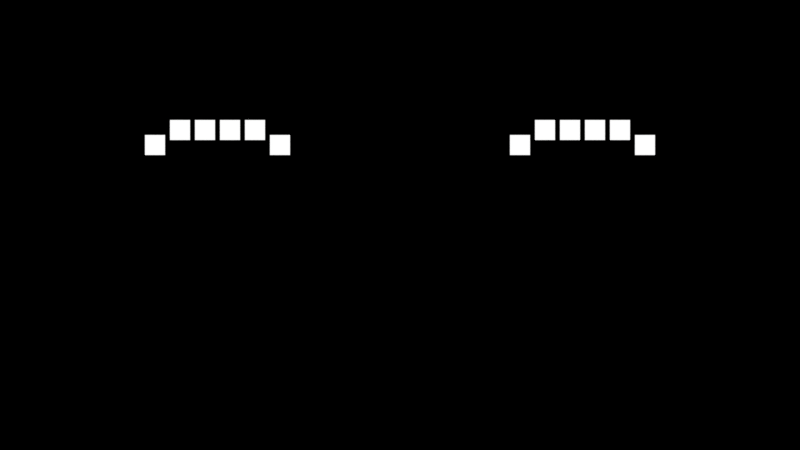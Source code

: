 # Source: Faces.blend  (saved by Blender 2.79.0; exported with 4.5.12 LTS)
import bpy
from mathutils import Matrix  # noqa: F401  (used for matrix-valued properties, if any)

bpy.ops.wm.read_factory_settings(use_empty=True)
scene = bpy.context.scene
scene.name = 'Scene'

# ---- collections
col_collection_1 = bpy.data.collections.new('Collection 1'); scene.collection.children.link(col_collection_1)

# ---- materials (node trees are filled in below, after node groups)
mat_material = bpy.data.materials.new('Material')
mat_material.alpha_threshold = 0.0
mat_material.roughness = 0.5
mat_material_001 = bpy.data.materials.new('Material.001')
mat_material_001.alpha_threshold = 0.0
mat_material_001.roughness = 0.5

# ---- material node trees
mat_material.use_nodes = True; mat_material.node_tree.nodes.clear()
_N = mat_material.node_tree.nodes; _L = mat_material.node_tree.links
n0 = _N.new('ShaderNodeOutputMaterial'); n0.name = 'Material Output'; n0.location = (300, 300)
n1 = _N.new('ShaderNodeEmission'); n1.name = 'Emission'; n1.location = (10, 300)
_L.new(n1.outputs[0], n0.inputs[0])
n0.is_active_output = True
mat_material_001.use_nodes = True; mat_material_001.node_tree.nodes.clear()
_N = mat_material_001.node_tree.nodes; _L = mat_material_001.node_tree.links
n0 = _N.new('ShaderNodeOutputMaterial'); n0.name = 'Material Output'; n0.location = (300, 300)
n1 = _N.new('ShaderNodeBsdfDiffuse'); n1.name = 'Diffuse BSDF'; n1.location = (10, 300)
n1.inputs[0].default_value = (0.0, 0.0, 0.0, 1.0)
_L.new(n1.outputs[0], n0.inputs[0])
n0.is_active_output = True

# ---- world
world_world = bpy.data.worlds.new('World'); scene.world = world_world
world_world.use_nodes = True; world_world.node_tree.nodes.clear()
_N = world_world.node_tree.nodes; _L = world_world.node_tree.links
n0 = _N.new('ShaderNodeOutputWorld'); n0.name = 'World Output'; n0.location = (300, 300)
n1 = _N.new('ShaderNodeBackground'); n1.name = 'Background'; n1.location = (10, 300)
n1.inputs[0].default_value = (0.0, 0.0, 0.0, 1.0)
_L.new(n1.outputs[0], n0.inputs[0])
n0.is_active_output = True
world_world.color = (0.05088, 0.05088, 0.05088)
world_world.use_sun_shadow = False
world_world.sun_shadow_jitter_overblur = 0.0
world_world.cycles.sampling_method = 'MANUAL'

# ---- cameras
cam_camera = bpy.data.cameras.new('Camera')
cam_camera.type = 'ORTHO'
cam_camera.clip_end = 100.0
cam_camera.lens = 35.0
cam_camera.sensor_width = 32.0
cam_camera.sensor_height = 18.0
cam_camera.ortho_scale = 16.0
cam_camera.display_size = 2.0
cam_camera.dof.focus_distance = 0.0

# ---- meshes
me_plane_169 = bpy.data.meshes.new('Plane.169')
me_plane_169.from_pydata([(-1.0, -1.0, 0.0), (1.0, -1.0, 0.0), (-1.0, 1.0, 0.0), (1.0, 1.0, 0.0), (-1.0, -1.0, 0.5), (1.0, -1.0, 0.5), (-1.0, 1.0, 0.5), (1.0, 1.0, 0.5)], [], [(0, 2, 3, 1), (4, 5, 7, 6), (1, 3, 7, 5), (2, 0, 4, 6), (3, 2, 6, 7), (0, 1, 5, 4)])
me_plane_169.materials.append(mat_material)
me_plane_169.use_remesh_preserve_volume = False
me_plane_169.use_remesh_preserve_attributes = False
me_plane_169.use_mirror_vertex_groups = False
me_plane_169.update()
me_plane_168 = bpy.data.meshes.new('Plane.168')
me_plane_168.from_pydata([(-1.0, -1.0, 0.0), (1.0, -1.0, 0.0), (-1.0, 1.0, 0.0), (1.0, 1.0, 0.0), (-1.0, -1.0, 0.5), (1.0, -1.0, 0.5), (-1.0, 1.0, 0.5), (1.0, 1.0, 0.5)], [], [(0, 2, 3, 1), (4, 5, 7, 6), (1, 3, 7, 5), (2, 0, 4, 6), (3, 2, 6, 7), (0, 1, 5, 4)])
me_plane_168.materials.append(mat_material)
me_plane_168.use_remesh_preserve_volume = False
me_plane_168.use_remesh_preserve_attributes = False
me_plane_168.use_mirror_vertex_groups = False
me_plane_168.update()
me_plane_167 = bpy.data.meshes.new('Plane.167')
me_plane_167.from_pydata([(-1.0, -1.0, 0.0), (1.0, -1.0, 0.0), (-1.0, 1.0, 0.0), (1.0, 1.0, 0.0), (-1.0, -1.0, 0.5), (1.0, -1.0, 0.5), (-1.0, 1.0, 0.5), (1.0, 1.0, 0.5)], [], [(0, 2, 3, 1), (4, 5, 7, 6), (1, 3, 7, 5), (2, 0, 4, 6), (3, 2, 6, 7), (0, 1, 5, 4)])
me_plane_167.materials.append(mat_material)
me_plane_167.use_remesh_preserve_volume = False
me_plane_167.use_remesh_preserve_attributes = False
me_plane_167.use_mirror_vertex_groups = False
me_plane_167.update()
me_plane_166 = bpy.data.meshes.new('Plane.166')
me_plane_166.from_pydata([(-1.0, -1.0, 0.0), (1.0, -1.0, 0.0), (-1.0, 1.0, 0.0), (1.0, 1.0, 0.0), (-1.0, -1.0, 0.5), (1.0, -1.0, 0.5), (-1.0, 1.0, 0.5), (1.0, 1.0, 0.5)], [], [(0, 2, 3, 1), (4, 5, 7, 6), (1, 3, 7, 5), (2, 0, 4, 6), (3, 2, 6, 7), (0, 1, 5, 4)])
me_plane_166.materials.append(mat_material)
me_plane_166.use_remesh_preserve_volume = False
me_plane_166.use_remesh_preserve_attributes = False
me_plane_166.use_mirror_vertex_groups = False
me_plane_166.update()
me_plane_165 = bpy.data.meshes.new('Plane.165')
me_plane_165.from_pydata([(-1.0, -1.0, 0.0), (1.0, -1.0, 0.0), (-1.0, 1.0, 0.0), (1.0, 1.0, 0.0), (-1.0, -1.0, 0.5), (1.0, -1.0, 0.5), (-1.0, 1.0, 0.5), (1.0, 1.0, 0.5)], [], [(0, 2, 3, 1), (4, 5, 7, 6), (1, 3, 7, 5), (2, 0, 4, 6), (3, 2, 6, 7), (0, 1, 5, 4)])
me_plane_165.materials.append(mat_material)
me_plane_165.use_remesh_preserve_volume = False
me_plane_165.use_remesh_preserve_attributes = False
me_plane_165.use_mirror_vertex_groups = False
me_plane_165.update()
me_plane_164 = bpy.data.meshes.new('Plane.164')
me_plane_164.from_pydata([(-1.0, -1.0, 0.0), (1.0, -1.0, 0.0), (-1.0, 1.0, 0.0), (1.0, 1.0, 0.0), (-1.0, -1.0, 0.5), (1.0, -1.0, 0.5), (-1.0, 1.0, 0.5), (1.0, 1.0, 0.5)], [], [(0, 2, 3, 1), (4, 5, 7, 6), (1, 3, 7, 5), (2, 0, 4, 6), (3, 2, 6, 7), (0, 1, 5, 4)])
me_plane_164.materials.append(mat_material)
me_plane_164.use_remesh_preserve_volume = False
me_plane_164.use_remesh_preserve_attributes = False
me_plane_164.use_mirror_vertex_groups = False
me_plane_164.update()
me_plane_163 = bpy.data.meshes.new('Plane.163')
me_plane_163.from_pydata([(-1.0, -1.0, 0.0), (1.0, -1.0, 0.0), (-1.0, 1.0, 0.0), (1.0, 1.0, 0.0), (-1.0, -1.0, 0.5), (1.0, -1.0, 0.5), (-1.0, 1.0, 0.5), (1.0, 1.0, 0.5)], [], [(0, 2, 3, 1), (4, 5, 7, 6), (1, 3, 7, 5), (2, 0, 4, 6), (3, 2, 6, 7), (0, 1, 5, 4)])
me_plane_163.materials.append(mat_material)
me_plane_163.use_remesh_preserve_volume = False
me_plane_163.use_remesh_preserve_attributes = False
me_plane_163.use_mirror_vertex_groups = False
me_plane_163.update()
me_plane_162 = bpy.data.meshes.new('Plane.162')
me_plane_162.from_pydata([(-1.0, -1.0, 0.0), (1.0, -1.0, 0.0), (-1.0, 1.0, 0.0), (1.0, 1.0, 0.0), (-1.0, -1.0, 0.5), (1.0, -1.0, 0.5), (-1.0, 1.0, 0.5), (1.0, 1.0, 0.5)], [], [(0, 2, 3, 1), (4, 5, 7, 6), (1, 3, 7, 5), (2, 0, 4, 6), (3, 2, 6, 7), (0, 1, 5, 4)])
me_plane_162.materials.append(mat_material)
me_plane_162.use_remesh_preserve_volume = False
me_plane_162.use_remesh_preserve_attributes = False
me_plane_162.use_mirror_vertex_groups = False
me_plane_162.update()
me_plane_161 = bpy.data.meshes.new('Plane.161')
me_plane_161.from_pydata([(-1.0, -1.0, 0.0), (1.0, -1.0, 0.0), (-1.0, 1.0, 0.0), (1.0, 1.0, 0.0), (-1.0, -1.0, 0.5), (1.0, -1.0, 0.5), (-1.0, 1.0, 0.5), (1.0, 1.0, 0.5)], [], [(0, 2, 3, 1), (4, 5, 7, 6), (1, 3, 7, 5), (2, 0, 4, 6), (3, 2, 6, 7), (0, 1, 5, 4)])
me_plane_161.materials.append(mat_material)
me_plane_161.use_remesh_preserve_volume = False
me_plane_161.use_remesh_preserve_attributes = False
me_plane_161.use_mirror_vertex_groups = False
me_plane_161.update()
me_plane_160 = bpy.data.meshes.new('Plane.160')
me_plane_160.from_pydata([(-1.0, -1.0, 0.0), (1.0, -1.0, 0.0), (-1.0, 1.0, 0.0), (1.0, 1.0, 0.0), (-1.0, -1.0, 0.5), (1.0, -1.0, 0.5), (-1.0, 1.0, 0.5), (1.0, 1.0, 0.5)], [], [(0, 2, 3, 1), (4, 5, 7, 6), (1, 3, 7, 5), (2, 0, 4, 6), (3, 2, 6, 7), (0, 1, 5, 4)])
me_plane_160.materials.append(mat_material)
me_plane_160.use_remesh_preserve_volume = False
me_plane_160.use_remesh_preserve_attributes = False
me_plane_160.use_mirror_vertex_groups = False
me_plane_160.update()
me_plane_159 = bpy.data.meshes.new('Plane.159')
me_plane_159.from_pydata([(-1.0, -1.0, 0.0), (1.0, -1.0, 0.0), (-1.0, 1.0, 0.0), (1.0, 1.0, 0.0), (-1.0, -1.0, 0.5), (1.0, -1.0, 0.5), (-1.0, 1.0, 0.5), (1.0, 1.0, 0.5)], [], [(0, 2, 3, 1), (4, 5, 7, 6), (1, 3, 7, 5), (2, 0, 4, 6), (3, 2, 6, 7), (0, 1, 5, 4)])
me_plane_159.materials.append(mat_material)
me_plane_159.use_remesh_preserve_volume = False
me_plane_159.use_remesh_preserve_attributes = False
me_plane_159.use_mirror_vertex_groups = False
me_plane_159.update()
me_plane_158 = bpy.data.meshes.new('Plane.158')
me_plane_158.from_pydata([(-1.0, -1.0, 0.0), (1.0, -1.0, 0.0), (-1.0, 1.0, 0.0), (1.0, 1.0, 0.0), (-1.0, -1.0, 0.5), (1.0, -1.0, 0.5), (-1.0, 1.0, 0.5), (1.0, 1.0, 0.5)], [], [(0, 2, 3, 1), (4, 5, 7, 6), (1, 3, 7, 5), (2, 0, 4, 6), (3, 2, 6, 7), (0, 1, 5, 4)])
me_plane_158.materials.append(mat_material)
me_plane_158.use_remesh_preserve_volume = False
me_plane_158.use_remesh_preserve_attributes = False
me_plane_158.use_mirror_vertex_groups = False
me_plane_158.update()
me_plane_157 = bpy.data.meshes.new('Plane.157')
me_plane_157.from_pydata([(-1.0, -1.0, 0.0), (1.0, -1.0, 0.0), (-1.0, 1.0, 0.0), (1.0, 1.0, 0.0), (-1.0, -1.0, 0.5), (1.0, -1.0, 0.5), (-1.0, 1.0, 0.5), (1.0, 1.0, 0.5)], [], [(0, 2, 3, 1), (4, 5, 7, 6), (1, 3, 7, 5), (2, 0, 4, 6), (3, 2, 6, 7), (0, 1, 5, 4)])
me_plane_157.materials.append(mat_material)
me_plane_157.use_remesh_preserve_volume = False
me_plane_157.use_remesh_preserve_attributes = False
me_plane_157.use_mirror_vertex_groups = False
me_plane_157.update()
me_plane_156 = bpy.data.meshes.new('Plane.156')
me_plane_156.from_pydata([(-1.0, -1.0, 0.0), (1.0, -1.0, 0.0), (-1.0, 1.0, 0.0), (1.0, 1.0, 0.0), (-1.0, -1.0, 0.5), (1.0, -1.0, 0.5), (-1.0, 1.0, 0.5), (1.0, 1.0, 0.5)], [], [(0, 2, 3, 1), (4, 5, 7, 6), (1, 3, 7, 5), (2, 0, 4, 6), (3, 2, 6, 7), (0, 1, 5, 4)])
me_plane_156.materials.append(mat_material)
me_plane_156.use_remesh_preserve_volume = False
me_plane_156.use_remesh_preserve_attributes = False
me_plane_156.use_mirror_vertex_groups = False
me_plane_156.update()
me_plane_155 = bpy.data.meshes.new('Plane.155')
me_plane_155.from_pydata([(-1.0, -1.0, 0.0), (1.0, -1.0, 0.0), (-1.0, 1.0, 0.0), (1.0, 1.0, 0.0), (-1.0, -1.0, 0.5), (1.0, -1.0, 0.5), (-1.0, 1.0, 0.5), (1.0, 1.0, 0.5)], [], [(0, 2, 3, 1), (4, 5, 7, 6), (1, 3, 7, 5), (2, 0, 4, 6), (3, 2, 6, 7), (0, 1, 5, 4)])
me_plane_155.materials.append(mat_material)
me_plane_155.use_remesh_preserve_volume = False
me_plane_155.use_remesh_preserve_attributes = False
me_plane_155.use_mirror_vertex_groups = False
me_plane_155.update()
me_plane_154 = bpy.data.meshes.new('Plane.154')
me_plane_154.from_pydata([(-1.0, -1.0, 0.0), (1.0, -1.0, 0.0), (-1.0, 1.0, 0.0), (1.0, 1.0, 0.0), (-1.0, -1.0, 0.5), (1.0, -1.0, 0.5), (-1.0, 1.0, 0.5), (1.0, 1.0, 0.5)], [], [(0, 2, 3, 1), (4, 5, 7, 6), (1, 3, 7, 5), (2, 0, 4, 6), (3, 2, 6, 7), (0, 1, 5, 4)])
me_plane_154.materials.append(mat_material)
me_plane_154.use_remesh_preserve_volume = False
me_plane_154.use_remesh_preserve_attributes = False
me_plane_154.use_mirror_vertex_groups = False
me_plane_154.update()
me_plane_153 = bpy.data.meshes.new('Plane.153')
me_plane_153.from_pydata([(-1.0, -1.0, 0.0), (1.0, -1.0, 0.0), (-1.0, 1.0, 0.0), (1.0, 1.0, 0.0), (-1.0, -1.0, 0.5), (1.0, -1.0, 0.5), (-1.0, 1.0, 0.5), (1.0, 1.0, 0.5)], [], [(0, 2, 3, 1), (4, 5, 7, 6), (1, 3, 7, 5), (2, 0, 4, 6), (3, 2, 6, 7), (0, 1, 5, 4)])
me_plane_153.materials.append(mat_material)
me_plane_153.use_remesh_preserve_volume = False
me_plane_153.use_remesh_preserve_attributes = False
me_plane_153.use_mirror_vertex_groups = False
me_plane_153.update()
me_plane_152 = bpy.data.meshes.new('Plane.152')
me_plane_152.from_pydata([(-1.0, -1.0, 0.0), (1.0, -1.0, 0.0), (-1.0, 1.0, 0.0), (1.0, 1.0, 0.0), (-1.0, -1.0, 0.5), (1.0, -1.0, 0.5), (-1.0, 1.0, 0.5), (1.0, 1.0, 0.5)], [], [(0, 2, 3, 1), (4, 5, 7, 6), (1, 3, 7, 5), (2, 0, 4, 6), (3, 2, 6, 7), (0, 1, 5, 4)])
me_plane_152.materials.append(mat_material)
me_plane_152.use_remesh_preserve_volume = False
me_plane_152.use_remesh_preserve_attributes = False
me_plane_152.use_mirror_vertex_groups = False
me_plane_152.update()
me_plane_151 = bpy.data.meshes.new('Plane.151')
me_plane_151.from_pydata([(-1.0, -1.0, 0.0), (1.0, -1.0, 0.0), (-1.0, 1.0, 0.0), (1.0, 1.0, 0.0), (-1.0, -1.0, 0.5), (1.0, -1.0, 0.5), (-1.0, 1.0, 0.5), (1.0, 1.0, 0.5)], [], [(0, 2, 3, 1), (4, 5, 7, 6), (1, 3, 7, 5), (2, 0, 4, 6), (3, 2, 6, 7), (0, 1, 5, 4)])
me_plane_151.materials.append(mat_material)
me_plane_151.use_remesh_preserve_volume = False
me_plane_151.use_remesh_preserve_attributes = False
me_plane_151.use_mirror_vertex_groups = False
me_plane_151.update()
me_plane_150 = bpy.data.meshes.new('Plane.150')
me_plane_150.from_pydata([(-1.0, -1.0, 0.0), (1.0, -1.0, 0.0), (-1.0, 1.0, 0.0), (1.0, 1.0, 0.0), (-1.0, -1.0, 0.5), (1.0, -1.0, 0.5), (-1.0, 1.0, 0.5), (1.0, 1.0, 0.5)], [], [(0, 2, 3, 1), (4, 5, 7, 6), (1, 3, 7, 5), (2, 0, 4, 6), (3, 2, 6, 7), (0, 1, 5, 4)])
me_plane_150.materials.append(mat_material)
me_plane_150.use_remesh_preserve_volume = False
me_plane_150.use_remesh_preserve_attributes = False
me_plane_150.use_mirror_vertex_groups = False
me_plane_150.update()
me_plane_149 = bpy.data.meshes.new('Plane.149')
me_plane_149.from_pydata([(-1.0, -1.0, 0.0), (1.0, -1.0, 0.0), (-1.0, 1.0, 0.0), (1.0, 1.0, 0.0), (-1.0, -1.0, 0.5), (1.0, -1.0, 0.5), (-1.0, 1.0, 0.5), (1.0, 1.0, 0.5)], [], [(0, 2, 3, 1), (4, 5, 7, 6), (1, 3, 7, 5), (2, 0, 4, 6), (3, 2, 6, 7), (0, 1, 5, 4)])
me_plane_149.materials.append(mat_material)
me_plane_149.use_remesh_preserve_volume = False
me_plane_149.use_remesh_preserve_attributes = False
me_plane_149.use_mirror_vertex_groups = False
me_plane_149.update()
me_plane_148 = bpy.data.meshes.new('Plane.148')
me_plane_148.from_pydata([(-1.0, -1.0, 0.0), (1.0, -1.0, 0.0), (-1.0, 1.0, 0.0), (1.0, 1.0, 0.0), (-1.0, -1.0, 0.5), (1.0, -1.0, 0.5), (-1.0, 1.0, 0.5), (1.0, 1.0, 0.5)], [], [(0, 2, 3, 1), (4, 5, 7, 6), (1, 3, 7, 5), (2, 0, 4, 6), (3, 2, 6, 7), (0, 1, 5, 4)])
me_plane_148.materials.append(mat_material)
me_plane_148.use_remesh_preserve_volume = False
me_plane_148.use_remesh_preserve_attributes = False
me_plane_148.use_mirror_vertex_groups = False
me_plane_148.update()
me_plane_147 = bpy.data.meshes.new('Plane.147')
me_plane_147.from_pydata([(-1.0, -1.0, 0.0), (1.0, -1.0, 0.0), (-1.0, 1.0, 0.0), (1.0, 1.0, 0.0), (-1.0, -1.0, 0.5), (1.0, -1.0, 0.5), (-1.0, 1.0, 0.5), (1.0, 1.0, 0.5)], [], [(0, 2, 3, 1), (4, 5, 7, 6), (1, 3, 7, 5), (2, 0, 4, 6), (3, 2, 6, 7), (0, 1, 5, 4)])
me_plane_147.materials.append(mat_material)
me_plane_147.use_remesh_preserve_volume = False
me_plane_147.use_remesh_preserve_attributes = False
me_plane_147.use_mirror_vertex_groups = False
me_plane_147.update()
me_plane_146 = bpy.data.meshes.new('Plane.146')
me_plane_146.from_pydata([(-1.0, -1.0, 0.0), (1.0, -1.0, 0.0), (-1.0, 1.0, 0.0), (1.0, 1.0, 0.0), (-1.0, -1.0, 0.5), (1.0, -1.0, 0.5), (-1.0, 1.0, 0.5), (1.0, 1.0, 0.5)], [], [(0, 2, 3, 1), (4, 5, 7, 6), (1, 3, 7, 5), (2, 0, 4, 6), (3, 2, 6, 7), (0, 1, 5, 4)])
me_plane_146.materials.append(mat_material)
me_plane_146.use_remesh_preserve_volume = False
me_plane_146.use_remesh_preserve_attributes = False
me_plane_146.use_mirror_vertex_groups = False
me_plane_146.update()
me_plane_145 = bpy.data.meshes.new('Plane.145')
me_plane_145.from_pydata([(-1.0, -1.0, 0.0), (1.0, -1.0, 0.0), (-1.0, 1.0, 0.0), (1.0, 1.0, 0.0), (-1.0, -1.0, 0.5), (1.0, -1.0, 0.5), (-1.0, 1.0, 0.5), (1.0, 1.0, 0.5)], [], [(0, 2, 3, 1), (4, 5, 7, 6), (1, 3, 7, 5), (2, 0, 4, 6), (3, 2, 6, 7), (0, 1, 5, 4)])
me_plane_145.materials.append(mat_material)
me_plane_145.use_remesh_preserve_volume = False
me_plane_145.use_remesh_preserve_attributes = False
me_plane_145.use_mirror_vertex_groups = False
me_plane_145.update()
me_plane_144 = bpy.data.meshes.new('Plane.144')
me_plane_144.from_pydata([(-1.0, -1.0, 0.0), (1.0, -1.0, 0.0), (-1.0, 1.0, 0.0), (1.0, 1.0, 0.0), (-1.0, -1.0, 0.5), (1.0, -1.0, 0.5), (-1.0, 1.0, 0.5), (1.0, 1.0, 0.5)], [], [(0, 2, 3, 1), (4, 5, 7, 6), (1, 3, 7, 5), (2, 0, 4, 6), (3, 2, 6, 7), (0, 1, 5, 4)])
me_plane_144.materials.append(mat_material)
me_plane_144.use_remesh_preserve_volume = False
me_plane_144.use_remesh_preserve_attributes = False
me_plane_144.use_mirror_vertex_groups = False
me_plane_144.update()
me_plane_143 = bpy.data.meshes.new('Plane.143')
me_plane_143.from_pydata([(-1.0, -1.0, 0.0), (1.0, -1.0, 0.0), (-1.0, 1.0, 0.0), (1.0, 1.0, 0.0), (-1.0, -1.0, 0.5), (1.0, -1.0, 0.5), (-1.0, 1.0, 0.5), (1.0, 1.0, 0.5)], [], [(0, 2, 3, 1), (4, 5, 7, 6), (1, 3, 7, 5), (2, 0, 4, 6), (3, 2, 6, 7), (0, 1, 5, 4)])
me_plane_143.materials.append(mat_material)
me_plane_143.use_remesh_preserve_volume = False
me_plane_143.use_remesh_preserve_attributes = False
me_plane_143.use_mirror_vertex_groups = False
me_plane_143.update()
me_plane_142 = bpy.data.meshes.new('Plane.142')
me_plane_142.from_pydata([(-1.0, -1.0, 0.0), (1.0, -1.0, 0.0), (-1.0, 1.0, 0.0), (1.0, 1.0, 0.0), (-1.0, -1.0, 0.5), (1.0, -1.0, 0.5), (-1.0, 1.0, 0.5), (1.0, 1.0, 0.5)], [], [(0, 2, 3, 1), (4, 5, 7, 6), (1, 3, 7, 5), (2, 0, 4, 6), (3, 2, 6, 7), (0, 1, 5, 4)])
me_plane_142.materials.append(mat_material)
me_plane_142.use_remesh_preserve_volume = False
me_plane_142.use_remesh_preserve_attributes = False
me_plane_142.use_mirror_vertex_groups = False
me_plane_142.update()
me_plane_141 = bpy.data.meshes.new('Plane.141')
me_plane_141.from_pydata([(-1.0, -1.0, 0.0), (1.0, -1.0, 0.0), (-1.0, 1.0, 0.0), (1.0, 1.0, 0.0), (-1.0, -1.0, 0.5), (1.0, -1.0, 0.5), (-1.0, 1.0, 0.5), (1.0, 1.0, 0.5)], [], [(0, 2, 3, 1), (4, 5, 7, 6), (1, 3, 7, 5), (2, 0, 4, 6), (3, 2, 6, 7), (0, 1, 5, 4)])
me_plane_141.materials.append(mat_material)
me_plane_141.use_remesh_preserve_volume = False
me_plane_141.use_remesh_preserve_attributes = False
me_plane_141.use_mirror_vertex_groups = False
me_plane_141.update()
me_plane_140 = bpy.data.meshes.new('Plane.140')
me_plane_140.from_pydata([(-1.0, -1.0, 0.0), (1.0, -1.0, 0.0), (-1.0, 1.0, 0.0), (1.0, 1.0, 0.0), (-1.0, -1.0, 0.5), (1.0, -1.0, 0.5), (-1.0, 1.0, 0.5), (1.0, 1.0, 0.5)], [], [(0, 2, 3, 1), (4, 5, 7, 6), (1, 3, 7, 5), (2, 0, 4, 6), (3, 2, 6, 7), (0, 1, 5, 4)])
me_plane_140.materials.append(mat_material)
me_plane_140.use_remesh_preserve_volume = False
me_plane_140.use_remesh_preserve_attributes = False
me_plane_140.use_mirror_vertex_groups = False
me_plane_140.update()
me_plane_139 = bpy.data.meshes.new('Plane.139')
me_plane_139.from_pydata([(-1.0, -1.0, 0.0), (1.0, -1.0, 0.0), (-1.0, 1.0, 0.0), (1.0, 1.0, 0.0), (-1.0, -1.0, 0.5), (1.0, -1.0, 0.5), (-1.0, 1.0, 0.5), (1.0, 1.0, 0.5)], [], [(0, 2, 3, 1), (4, 5, 7, 6), (1, 3, 7, 5), (2, 0, 4, 6), (3, 2, 6, 7), (0, 1, 5, 4)])
me_plane_139.materials.append(mat_material)
me_plane_139.use_remesh_preserve_volume = False
me_plane_139.use_remesh_preserve_attributes = False
me_plane_139.use_mirror_vertex_groups = False
me_plane_139.update()
me_plane_138 = bpy.data.meshes.new('Plane.138')
me_plane_138.from_pydata([(-1.0, -1.0, 0.0), (1.0, -1.0, 0.0), (-1.0, 1.0, 0.0), (1.0, 1.0, 0.0), (-1.0, -1.0, 0.5), (1.0, -1.0, 0.5), (-1.0, 1.0, 0.5), (1.0, 1.0, 0.5)], [], [(0, 2, 3, 1), (4, 5, 7, 6), (1, 3, 7, 5), (2, 0, 4, 6), (3, 2, 6, 7), (0, 1, 5, 4)])
me_plane_138.materials.append(mat_material)
me_plane_138.use_remesh_preserve_volume = False
me_plane_138.use_remesh_preserve_attributes = False
me_plane_138.use_mirror_vertex_groups = False
me_plane_138.update()
me_plane_137 = bpy.data.meshes.new('Plane.137')
me_plane_137.from_pydata([(-1.0, -1.0, 0.0), (1.0, -1.0, 0.0), (-1.0, 1.0, 0.0), (1.0, 1.0, 0.0), (-1.0, -1.0, 0.5), (1.0, -1.0, 0.5), (-1.0, 1.0, 0.5), (1.0, 1.0, 0.5)], [], [(0, 2, 3, 1), (4, 5, 7, 6), (1, 3, 7, 5), (2, 0, 4, 6), (3, 2, 6, 7), (0, 1, 5, 4)])
me_plane_137.materials.append(mat_material)
me_plane_137.use_remesh_preserve_volume = False
me_plane_137.use_remesh_preserve_attributes = False
me_plane_137.use_mirror_vertex_groups = False
me_plane_137.update()
me_plane_136 = bpy.data.meshes.new('Plane.136')
me_plane_136.from_pydata([(-1.0, -1.0, 0.0), (1.0, -1.0, 0.0), (-1.0, 1.0, 0.0), (1.0, 1.0, 0.0), (-1.0, -1.0, 0.5), (1.0, -1.0, 0.5), (-1.0, 1.0, 0.5), (1.0, 1.0, 0.5)], [], [(0, 2, 3, 1), (4, 5, 7, 6), (1, 3, 7, 5), (2, 0, 4, 6), (3, 2, 6, 7), (0, 1, 5, 4)])
me_plane_136.materials.append(mat_material)
me_plane_136.use_remesh_preserve_volume = False
me_plane_136.use_remesh_preserve_attributes = False
me_plane_136.use_mirror_vertex_groups = False
me_plane_136.update()
me_plane_135 = bpy.data.meshes.new('Plane.135')
me_plane_135.from_pydata([(-1.0, -1.0, 0.0), (1.0, -1.0, 0.0), (-1.0, 1.0, 0.0), (1.0, 1.0, 0.0), (-1.0, -1.0, 0.5), (1.0, -1.0, 0.5), (-1.0, 1.0, 0.5), (1.0, 1.0, 0.5)], [], [(0, 2, 3, 1), (4, 5, 7, 6), (1, 3, 7, 5), (2, 0, 4, 6), (3, 2, 6, 7), (0, 1, 5, 4)])
me_plane_135.materials.append(mat_material)
me_plane_135.use_remesh_preserve_volume = False
me_plane_135.use_remesh_preserve_attributes = False
me_plane_135.use_mirror_vertex_groups = False
me_plane_135.update()
me_plane_134 = bpy.data.meshes.new('Plane.134')
me_plane_134.from_pydata([(-1.0, -1.0, 0.0), (1.0, -1.0, 0.0), (-1.0, 1.0, 0.0), (1.0, 1.0, 0.0), (-1.0, -1.0, 0.5), (1.0, -1.0, 0.5), (-1.0, 1.0, 0.5), (1.0, 1.0, 0.5)], [], [(0, 2, 3, 1), (4, 5, 7, 6), (1, 3, 7, 5), (2, 0, 4, 6), (3, 2, 6, 7), (0, 1, 5, 4)])
me_plane_134.materials.append(mat_material)
me_plane_134.use_remesh_preserve_volume = False
me_plane_134.use_remesh_preserve_attributes = False
me_plane_134.use_mirror_vertex_groups = False
me_plane_134.update()
me_plane_133 = bpy.data.meshes.new('Plane.133')
me_plane_133.from_pydata([(-1.0, -1.0, 0.0), (1.0, -1.0, 0.0), (-1.0, 1.0, 0.0), (1.0, 1.0, 0.0), (-1.0, -1.0, 0.5), (1.0, -1.0, 0.5), (-1.0, 1.0, 0.5), (1.0, 1.0, 0.5)], [], [(0, 2, 3, 1), (4, 5, 7, 6), (1, 3, 7, 5), (2, 0, 4, 6), (3, 2, 6, 7), (0, 1, 5, 4)])
me_plane_133.materials.append(mat_material)
me_plane_133.use_remesh_preserve_volume = False
me_plane_133.use_remesh_preserve_attributes = False
me_plane_133.use_mirror_vertex_groups = False
me_plane_133.update()
me_plane_132 = bpy.data.meshes.new('Plane.132')
me_plane_132.from_pydata([(-1.0, -1.0, 0.0), (1.0, -1.0, 0.0), (-1.0, 1.0, 0.0), (1.0, 1.0, 0.0), (0.2875, 0.2222, 0.1), (0.3375, 0.2222, 0.1), (0.2875, 0.3111, 0.1), (0.3375, 0.3111, 0.1), (0.2875, 0.2222, 0.2), (0.3375, 0.2222, 0.2), (0.2875, 0.3111, 0.2), (0.3375, 0.3111, 0.2), (0.35, 0.1111, 0.1), (0.4, 0.1111, 0.1), (0.35, 0.2, 0.1), (0.4, 0.2, 0.1), (0.35, 0.1111, 0.2), (0.4, 0.1111, 0.2), (0.35, 0.2, 0.2), (0.4, 0.2, 0.2), (0.4125, 0.1111, 0.1), (0.4625, 0.1111, 0.1), (0.4125, 0.2, 0.1), (0.4625, 0.2, 0.1), (0.4125, 0.1111, 0.2), (0.4625, 0.1111, 0.2), (0.4125, 0.2, 0.2), (0.4625, 0.2, 0.2), (0.6, 0.1111, 0.1), (0.65, 0.1111, 0.1), (0.6, 0.2, 0.1), (0.65, 0.2, 0.1), (0.6, 0.1111, 0.2), (0.65, 0.1111, 0.2), (0.6, 0.2, 0.2), (0.65, 0.2, 0.2), (0.5375, 0.1111, 0.1), (0.5875, 0.1111, 0.1), (0.5375, 0.2, 0.1), (0.5875, 0.2, 0.1), (0.5375, 0.1111, 0.2), (0.5875, 0.1111, 0.2), (0.5375, 0.2, 0.2), (0.5875, 0.2, 0.2), (0.475, 0.1111, 0.1), (0.525, 0.1111, 0.1), (0.475, 0.2, 0.1), (0.525, 0.2, 0.1), (0.475, 0.1111, 0.2), (0.525, 0.1111, 0.2), (0.475, 0.2, 0.2), (0.525, 0.2, 0.2), (-0.5125, 0.1111, 0.1), (-0.4625, 0.1111, 0.1), (-0.5125, 0.2, 0.1), (-0.4625, 0.2, 0.1), (-0.5125, 0.1111, 0.2), (-0.4625, 0.1111, 0.2), (-0.5125, 0.2, 0.2), (-0.4625, 0.2, 0.2), (-0.45, 0.1111, 0.1), (-0.4, 0.1111, 0.1), (-0.45, 0.2, 0.1), (-0.4, 0.2, 0.1), (-0.45, 0.1111, 0.2), (-0.4, 0.1111, 0.2), (-0.45, 0.2, 0.2), (-0.4, 0.2, 0.2), (-0.3875, 0.1111, 0.1), (-0.3375, 0.1111, 0.1), (-0.3875, 0.2, 0.1), (-0.3375, 0.2, 0.1), (-0.3875, 0.1111, 0.2), (-0.3375, 0.1111, 0.2), (-0.3875, 0.2, 0.2), (-0.3375, 0.2, 0.2), (-0.325, 0.2222, 0.1), (-0.275, 0.2222, 0.1), (-0.325, 0.3111, 0.1), (-0.275, 0.3111, 0.1), (-0.325, 0.2222, 0.2), (-0.275, 0.2222, 0.2), (-0.325, 0.3111, 0.2), (-0.275, 0.3111, 0.2), (-0.575, 0.1111, 0.1), (-0.525, 0.1111, 0.1), (-0.575, 0.2, 0.1), (-0.525, 0.2, 0.1), (-0.575, 0.1111, 0.2), (-0.525, 0.1111, 0.2), (-0.575, 0.2, 0.2), (-0.525, 0.2, 0.2), (-0.6375, 0.1111, 0.1), (-0.5875, 0.1111, 0.1), (-0.6375, 0.2, 0.1), (-0.5875, 0.2, 0.1), (-0.6375, 0.1111, 0.2), (-0.5875, 0.1111, 0.2), (-0.6375, 0.2, 0.2), (-0.5875, 0.2, 0.2), (-0.7, 0.2222, 0.1), (-0.65, 0.2222, 0.1), (-0.7, 0.3111, 0.1), (-0.65, 0.3111, 0.1), (-0.7, 0.2222, 0.2), (-0.65, 0.2222, 0.2), (-0.7, 0.3111, 0.2), (-0.65, 0.3111, 0.2), (0.6625, 0.2222, 0.1), (0.7125, 0.2222, 0.1), (0.6625, 0.3111, 0.1), (0.7125, 0.3111, 0.1), (0.6625, 0.2222, 0.2), (0.7125, 0.2222, 0.2), (0.6625, 0.3111, 0.2), (0.7125, 0.3111, 0.2), (-0.025, -0.6222, 0.1), (0.025, -0.6222, 0.1), (-0.025, -0.5333, 0.1), (0.025, -0.5333, 0.1), (-0.025, -0.6222, 0.2), (0.025, -0.6222, 0.2), (-0.025, -0.5333, 0.2), (0.025, -0.5333, 0.2)], [], [(0, 1, 3, 2), (4, 6, 7, 5), (8, 9, 11, 10), (5, 7, 11, 9), (6, 4, 8, 10), (7, 6, 10, 11), (4, 5, 9, 8), (12, 14, 15, 13), (16, 17, 19, 18), (13, 15, 19, 17), (14, 12, 16, 18), (15, 14, 18, 19), (12, 13, 17, 16), (20, 22, 23, 21), (24, 25, 27, 26), (21, 23, 27, 25), (22, 20, 24, 26), (23, 22, 26, 27), (20, 21, 25, 24), (28, 30, 31, 29), (32, 33, 35, 34), (29, 31, 35, 33), (30, 28, 32, 34), (31, 30, 34, 35), (28, 29, 33, 32), (36, 38, 39, 37), (40, 41, 43, 42), (37, 39, 43, 41), (38, 36, 40, 42), (39, 38, 42, 43), (36, 37, 41, 40), (44, 46, 47, 45), (48, 49, 51, 50), (45, 47, 51, 49), (46, 44, 48, 50), (47, 46, 50, 51), (44, 45, 49, 48), (52, 54, 55, 53), (56, 57, 59, 58), (53, 55, 59, 57), (54, 52, 56, 58), (55, 54, 58, 59), (52, 53, 57, 56), (60, 62, 63, 61), (64, 65, 67, 66), (61, 63, 67, 65), (62, 60, 64, 66), (63, 62, 66, 67), (60, 61, 65, 64), (68, 70, 71, 69), (72, 73, 75, 74), (69, 71, 75, 73), (70, 68, 72, 74), (71, 70, 74, 75), (68, 69, 73, 72), (76, 78, 79, 77), (80, 81, 83, 82), (77, 79, 83, 81), (78, 76, 80, 82), (79, 78, 82, 83), (76, 77, 81, 80), (84, 86, 87, 85), (88, 89, 91, 90), (85, 87, 91, 89), (86, 84, 88, 90), (87, 86, 90, 91), (84, 85, 89, 88), (92, 94, 95, 93), (96, 97, 99, 98), (93, 95, 99, 97), (94, 92, 96, 98), (95, 94, 98, 99), (92, 93, 97, 96), (100, 102, 103, 101), (104, 105, 107, 106), (101, 103, 107, 105), (102, 100, 104, 106), (103, 102, 106, 107), (100, 101, 105, 104), (108, 110, 111, 109), (112, 113, 115, 114), (109, 111, 115, 113), (110, 108, 112, 114), (111, 110, 114, 115), (108, 109, 113, 112), (116, 118, 119, 117), (120, 121, 123, 122), (117, 119, 123, 121), (118, 116, 120, 122), (119, 118, 122, 123), (116, 117, 121, 120)])
me_plane_132.polygons.foreach_set('material_index', [0, 1, 1, 1, 1, 1, 1, 1, 1, 1, 1, 1, 1, 1, 1, 1, 1, 1, 1, 1, 1, 1, 1, 1, 1, 1, 1, 1, 1, 1, 1, 1, 1, 1, 1, 1, 1, 1, 1, 1, 1, 1, 1, 1, 1, 1, 1, 1, 1, 1, 1, 1, 1, 1, 1, 1, 1, 1, 1, 1, 1, 1, 1, 1, 1, 1, 1, 1, 1, 1, 1, 1, 1, 1, 1, 1, 1, 1, 1, 1, 1, 1, 1, 1, 1, 1, 1, 1, 1, 1, 1])
me_plane_132.materials.append(mat_material_001)
me_plane_132.materials.append(mat_material)
me_plane_132.use_remesh_preserve_volume = False
me_plane_132.use_remesh_preserve_attributes = False
me_plane_132.use_mirror_vertex_groups = False
me_plane_132.update()
me_plane_115 = bpy.data.meshes.new('Plane.115')
me_plane_115.from_pydata([(-1.0, -1.0, 0.0), (1.0, -1.0, 0.0), (-1.0, 1.0, 0.0), (1.0, 1.0, 0.0), (-1.0, -1.0, 0.5), (1.0, -1.0, 0.5), (-1.0, 1.0, 0.5), (1.0, 1.0, 0.5), (-52.5, -26.0, -0.5), (27.5, -26.0, -0.5), (-52.5, 19.0, -0.5), (27.5, 19.0, -0.5), (1.5, 1.5, -7.451e-10), (3.5, 1.5, -7.451e-10), (1.5, 3.5, 7.451e-10), (3.5, 3.5, 7.451e-10), (1.5, 1.5, 0.5), (3.5, 1.5, 0.5), (1.5, 3.5, 0.5), (3.5, 3.5, 0.5), (4.0, 4.0, -7.451e-10), (6.0, 4.0, -7.451e-10), (4.0, 6.0, 7.451e-10), (6.0, 6.0, 7.451e-10), (4.0, 4.0, 0.5), (6.0, 4.0, 0.5), (4.0, 6.0, 0.5), (6.0, 6.0, 0.5), (11.5, 1.5, -7.451e-10), (13.5, 1.5, -7.451e-10), (11.5, 3.5, 7.451e-10), (13.5, 3.5, 7.451e-10), (11.5, 1.5, 0.5), (13.5, 1.5, 0.5), (11.5, 3.5, 0.5), (13.5, 3.5, 0.5), (9.0, 4.0, -7.451e-10), (11.0, 4.0, -7.451e-10), (9.0, 6.0, 7.451e-10), (11.0, 6.0, 7.451e-10), (9.0, 4.0, 0.5), (11.0, 4.0, 0.5), (9.0, 6.0, 0.5), (11.0, 6.0, 0.5), (6.5, 4.0, -7.451e-10), (8.5, 4.0, -7.451e-10), (6.5, 6.0, 7.451e-10), (8.5, 6.0, 7.451e-10), (6.5, 4.0, 0.5), (8.5, 4.0, 0.5), (6.5, 6.0, 0.5), (8.5, 6.0, 0.5), (-33.0, 4.0, -7.451e-10), (-31.0, 4.0, -7.451e-10), (-33.0, 6.0, 7.451e-10), (-31.0, 6.0, 7.451e-10), (-33.0, 4.0, 0.5), (-31.0, 4.0, 0.5), (-33.0, 6.0, 0.5), (-31.0, 6.0, 0.5), (-30.5, 4.0, -7.451e-10), (-28.5, 4.0, -7.451e-10), (-30.5, 6.0, 7.451e-10), (-28.5, 6.0, 7.451e-10), (-30.5, 4.0, 0.5), (-28.5, 4.0, 0.5), (-30.5, 6.0, 0.5), (-28.5, 6.0, 0.5), (-28.0, 1.5, -7.451e-10), (-26.0, 1.5, -7.451e-10), (-28.0, 3.5, 7.451e-10), (-26.0, 3.5, 7.451e-10), (-28.0, 1.5, 0.5), (-26.0, 1.5, 0.5), (-28.0, 3.5, 0.5), (-26.0, 3.5, 0.5), (-25.5, -1.0, -7.451e-10), (-23.5, -1.0, -7.451e-10), (-25.5, 1.0, 7.451e-10), (-23.5, 1.0, 7.451e-10), (-25.5, -1.0, 0.5), (-23.5, -1.0, 0.5), (-25.5, 1.0, 0.5), (-23.5, 1.0, 0.5), (-35.5, 4.0, -7.451e-10), (-33.5, 4.0, -7.451e-10), (-35.5, 6.0, 7.451e-10), (-33.5, 6.0, 7.451e-10), (-35.5, 4.0, 0.5), (-33.5, 4.0, 0.5), (-35.5, 6.0, 0.5), (-33.5, 6.0, 0.5), (-38.0, 1.5, -7.451e-10), (-36.0, 1.5, -7.451e-10), (-38.0, 3.5, 7.451e-10), (-36.0, 3.5, 7.451e-10), (-38.0, 1.5, 0.5), (-36.0, 1.5, 0.5), (-38.0, 3.5, 0.5), (-36.0, 3.5, 0.5), (-40.5, -1.0, -7.451e-10), (-38.5, -1.0, -7.451e-10), (-40.5, 1.0, 7.451e-10), (-38.5, 1.0, 7.451e-10), (-40.5, -1.0, 0.5), (-38.5, -1.0, 0.5), (-40.5, 1.0, 0.5), (-38.5, 1.0, 0.5), (13.5, -1.0, -7.451e-10), (15.5, -1.0, -7.451e-10), (13.5, 1.0, 7.451e-10), (15.5, 1.0, 7.451e-10), (13.5, -1.0, 0.5), (15.5, -1.0, 0.5), (13.5, 1.0, 0.5), (15.5, 1.0, 0.5), (-3.5, -15.5, -7.451e-10), (-1.5, -15.5, -7.451e-10), (-3.5, -13.5, 7.451e-10), (-1.5, -13.5, 7.451e-10), (-3.5, -15.5, 0.5), (-1.5, -15.5, 0.5), (-3.5, -13.5, 0.5), (-1.5, -13.5, 0.5), (-11.0, -15.5, -7.451e-10), (-9.0, -15.5, -7.451e-10), (-11.0, -13.5, 7.451e-10), (-9.0, -13.5, 7.451e-10), (-11.0, -15.5, 0.5), (-9.0, -15.5, 0.5), (-11.0, -13.5, 0.5), (-9.0, -13.5, 0.5), (-8.5, -18.0, -7.451e-10), (-6.5, -18.0, -7.451e-10), (-8.5, -16.0, 7.451e-10), (-6.5, -16.0, 7.451e-10), (-8.5, -18.0, 0.5), (-6.5, -18.0, 0.5), (-8.5, -16.0, 0.5), (-6.5, -16.0, 0.5), (-6.0, -18.0, -7.451e-10), (-4.0, -18.0, -7.451e-10), (-6.0, -16.0, 7.451e-10), (-4.0, -16.0, 7.451e-10), (-6.0, -18.0, 0.5), (-4.0, -18.0, 0.5), (-6.0, -16.0, 0.5), (-4.0, -16.0, 0.5), (-13.5, -15.5, -7.451e-10), (-11.5, -15.5, -7.451e-10), (-13.5, -13.5, 7.451e-10), (-11.5, -13.5, 7.451e-10), (-13.5, -15.5, 0.5), (-11.5, -15.5, 0.5), (-13.5, -13.5, 0.5), (-11.5, -13.5, 0.5), (-16.0, -15.5, -7.451e-10), (-14.0, -15.5, -7.451e-10), (-16.0, -13.5, 7.451e-10), (-14.0, -13.5, 7.451e-10), (-16.0, -15.5, 0.5), (-14.0, -15.5, 0.5), (-16.0, -13.5, 0.5), (-14.0, -13.5, 0.5), (-18.5, -18.0, -7.451e-10), (-16.5, -18.0, -7.451e-10), (-18.5, -16.0, 7.451e-10), (-16.5, -16.0, 7.451e-10), (-18.5, -18.0, 0.5), (-16.5, -18.0, 0.5), (-18.5, -16.0, 0.5), (-16.5, -16.0, 0.5), (-21.0, -18.0, -7.451e-10), (-19.0, -18.0, -7.451e-10), (-21.0, -16.0, 7.451e-10), (-19.0, -16.0, 7.451e-10), (-21.0, -18.0, 0.5), (-19.0, -18.0, 0.5), (-21.0, -16.0, 0.5), (-19.0, -16.0, 0.5), (-23.5, -15.5, -7.451e-10), (-21.5, -15.5, -7.451e-10), (-23.5, -13.5, 7.451e-10), (-21.5, -13.5, 7.451e-10), (-23.5, -15.5, 0.5), (-21.5, -15.5, 0.5), (-23.5, -13.5, 0.5), (-21.5, -13.5, 0.5)], [], [(0, 2, 3, 1), (4, 5, 7, 6), (1, 3, 7, 5), (2, 0, 4, 6), (3, 2, 6, 7), (0, 1, 5, 4), (8, 9, 11, 10), (12, 14, 15, 13), (16, 17, 19, 18), (13, 15, 19, 17), (14, 12, 16, 18), (15, 14, 18, 19), (12, 13, 17, 16), (20, 22, 23, 21), (24, 25, 27, 26), (21, 23, 27, 25), (22, 20, 24, 26), (23, 22, 26, 27), (20, 21, 25, 24), (28, 30, 31, 29), (32, 33, 35, 34), (29, 31, 35, 33), (30, 28, 32, 34), (31, 30, 34, 35), (28, 29, 33, 32), (36, 38, 39, 37), (40, 41, 43, 42), (37, 39, 43, 41), (38, 36, 40, 42), (39, 38, 42, 43), (36, 37, 41, 40), (44, 46, 47, 45), (48, 49, 51, 50), (45, 47, 51, 49), (46, 44, 48, 50), (47, 46, 50, 51), (44, 45, 49, 48), (52, 54, 55, 53), (56, 57, 59, 58), (53, 55, 59, 57), (54, 52, 56, 58), (55, 54, 58, 59), (52, 53, 57, 56), (60, 62, 63, 61), (64, 65, 67, 66), (61, 63, 67, 65), (62, 60, 64, 66), (63, 62, 66, 67), (60, 61, 65, 64), (68, 70, 71, 69), (72, 73, 75, 74), (69, 71, 75, 73), (70, 68, 72, 74), (71, 70, 74, 75), (68, 69, 73, 72), (76, 78, 79, 77), (80, 81, 83, 82), (77, 79, 83, 81), (78, 76, 80, 82), (79, 78, 82, 83), (76, 77, 81, 80), (84, 86, 87, 85), (88, 89, 91, 90), (85, 87, 91, 89), (86, 84, 88, 90), (87, 86, 90, 91), (84, 85, 89, 88), (92, 94, 95, 93), (96, 97, 99, 98), (93, 95, 99, 97), (94, 92, 96, 98), (95, 94, 98, 99), (92, 93, 97, 96), (100, 102, 103, 101), (104, 105, 107, 106), (101, 103, 107, 105), (102, 100, 104, 106), (103, 102, 106, 107), (100, 101, 105, 104), (108, 110, 111, 109), (112, 113, 115, 114), (109, 111, 115, 113), (110, 108, 112, 114), (111, 110, 114, 115), (108, 109, 113, 112), (116, 118, 119, 117), (120, 121, 123, 122), (117, 119, 123, 121), (118, 116, 120, 122), (119, 118, 122, 123), (116, 117, 121, 120), (124, 126, 127, 125), (128, 129, 131, 130), (125, 127, 131, 129), (126, 124, 128, 130), (127, 126, 130, 131), (124, 125, 129, 128), (132, 134, 135, 133), (136, 137, 139, 138), (133, 135, 139, 137), (134, 132, 136, 138), (135, 134, 138, 139), (132, 133, 137, 136), (140, 142, 143, 141), (144, 145, 147, 146), (141, 143, 147, 145), (142, 140, 144, 146), (143, 142, 146, 147), (140, 141, 145, 144), (148, 150, 151, 149), (152, 153, 155, 154), (149, 151, 155, 153), (150, 148, 152, 154), (151, 150, 154, 155), (148, 149, 153, 152), (156, 158, 159, 157), (160, 161, 163, 162), (157, 159, 163, 161), (158, 156, 160, 162), (159, 158, 162, 163), (156, 157, 161, 160), (164, 166, 167, 165), (168, 169, 171, 170), (165, 167, 171, 169), (166, 164, 168, 170), (167, 166, 170, 171), (164, 165, 169, 168), (172, 174, 175, 173), (176, 177, 179, 178), (173, 175, 179, 177), (174, 172, 176, 178), (175, 174, 178, 179), (172, 173, 177, 176), (180, 182, 183, 181), (184, 185, 187, 186), (181, 183, 187, 185), (182, 180, 184, 186), (183, 182, 186, 187), (180, 181, 185, 184)])
me_plane_115.polygons.foreach_set('material_index', [0, 0, 0, 0, 0, 0, 1, 0, 0, 0, 0, 0, 0, 0, 0, 0, 0, 0, 0, 0, 0, 0, 0, 0, 0, 0, 0, 0, 0, 0, 0, 0, 0, 0, 0, 0, 0, 0, 0, 0, 0, 0, 0, 0, 0, 0, 0, 0, 0, 0, 0, 0, 0, 0, 0, 0, 0, 0, 0, 0, 0, 0, 0, 0, 0, 0, 0, 0, 0, 0, 0, 0, 0, 0, 0, 0, 0, 0, 0, 0, 0, 0, 0, 0, 0, 0, 0, 0, 0, 0, 0, 0, 0, 0, 0, 0, 0, 0, 0, 0, 0, 0, 0, 0, 0, 0, 0, 0, 0, 0, 0, 0, 0, 0, 0, 0, 0, 0, 0, 0, 0, 0, 0, 0, 0, 0, 0, 0, 0, 0, 0, 0, 0, 0, 0, 0, 0, 0, 0])
me_plane_115.materials.append(mat_material)
me_plane_115.materials.append(mat_material_001)
me_plane_115.use_remesh_preserve_volume = False
me_plane_115.use_remesh_preserve_attributes = False
me_plane_115.use_mirror_vertex_groups = False
me_plane_115.update()
me_plane_077 = bpy.data.meshes.new('Plane.077')
me_plane_077.from_pydata([(-1.0, -1.0, 0.0), (1.0, -1.0, 0.0), (-1.0, 1.0, 0.0), (1.0, 1.0, 0.0), (-1.0, -1.0, 0.5), (1.0, -1.0, 0.5), (-1.0, 1.0, 0.5), (1.0, 1.0, 0.5), (-49.5, -6.5, -0.5), (30.5, -6.5, -0.5), (-49.5, 38.5, -0.5), (30.5, 38.5, -0.5), (1.5, 25.5, 3.725e-10), (3.5, 25.5, -3.725e-10), (1.5, 27.5, 3.725e-10), (3.5, 27.5, -3.725e-10), (1.5, 25.5, 0.5), (3.5, 25.5, 0.5), (1.5, 27.5, 0.5), (3.5, 27.5, 0.5), (4.0, 23.5, 3.725e-10), (6.0, 23.5, -3.725e-10), (4.0, 25.5, 3.725e-10), (6.0, 25.5, -3.725e-10), (4.0, 23.5, 0.5), (6.0, 23.5, 0.5), (4.0, 25.5, 0.5), (6.0, 25.5, 0.5), (6.5, 23.5, 3.725e-10), (8.5, 23.5, -3.725e-10), (6.5, 25.5, 3.725e-10), (8.5, 25.5, -3.725e-10), (6.5, 23.5, 0.5), (8.5, 23.5, 0.5), (6.5, 25.5, 0.5), (8.5, 25.5, 0.5), (14.0, 21.0, 3.725e-10), (16.0, 21.0, -3.725e-10), (14.0, 23.0, 3.725e-10), (16.0, 23.0, -3.725e-10), (14.0, 21.0, 0.5), (16.0, 21.0, 0.5), (14.0, 23.0, 0.5), (16.0, 23.0, 0.5), (11.5, 21.0, 3.725e-10), (13.5, 21.0, -3.725e-10), (11.5, 23.0, 3.725e-10), (13.5, 23.0, -3.725e-10), (11.5, 21.0, 0.5), (13.5, 21.0, 0.5), (11.5, 23.0, 0.5), (13.5, 23.0, 0.5), (9.0, 23.5, 3.725e-10), (11.0, 23.5, -3.725e-10), (9.0, 25.5, 3.725e-10), (11.0, 25.5, -3.725e-10), (9.0, 23.5, 0.5), (11.0, 23.5, 0.5), (9.0, 25.5, 0.5), (11.0, 25.5, 0.5), (-30.0, 23.5, 5.998e-08), (-28.0, 23.5, 5.923e-08), (-30.0, 25.5, 5.998e-08), (-28.0, 25.5, 5.923e-08), (-30.0, 23.5, 0.5), (-28.0, 23.5, 0.5), (-30.0, 25.5, 0.5), (-28.0, 25.5, 0.5), (-27.5, 23.5, 5.998e-08), (-25.5, 23.5, 5.923e-08), (-27.5, 25.5, 5.998e-08), (-25.5, 25.5, 5.923e-08), (-27.5, 23.5, 0.5), (-25.5, 23.5, 0.5), (-27.5, 25.5, 0.5), (-25.5, 25.5, 0.5), (-25.0, 23.5, 5.998e-08), (-23.0, 23.5, 5.923e-08), (-25.0, 25.5, 5.998e-08), (-23.0, 25.5, 5.923e-08), (-25.0, 23.5, 0.5), (-23.0, 23.5, 0.5), (-25.0, 25.5, 0.5), (-23.0, 25.5, 0.5), (-22.5, 25.5, 5.998e-08), (-20.5, 25.5, 5.923e-08), (-22.5, 27.5, 5.998e-08), (-20.5, 27.5, 5.923e-08), (-22.5, 25.5, 0.5), (-20.5, 25.5, 0.5), (-22.5, 27.5, 0.5), (-20.5, 27.5, 0.5), (-32.0, 21.0, 5.998e-08), (-30.0, 21.0, 5.923e-08), (-32.0, 23.0, 5.998e-08), (-30.0, 23.0, 5.923e-08), (-32.0, 21.0, 0.5), (-30.0, 21.0, 0.5), (-32.0, 23.0, 0.5), (-30.0, 23.0, 0.5), (-34.5, 21.0, 5.998e-08), (-32.5, 21.0, 5.923e-08), (-34.5, 23.0, 5.998e-08), (-32.5, 23.0, 5.923e-08), (-34.5, 21.0, 0.5), (-32.5, 21.0, 0.5), (-34.5, 23.0, 0.5), (-32.5, 23.0, 0.5), (-37.0, 18.5, 5.998e-08), (-35.0, 18.5, 5.923e-08), (-37.0, 20.5, 5.998e-08), (-35.0, 20.5, 5.923e-08), (-37.0, 18.5, 0.5), (-35.0, 18.5, 0.5), (-37.0, 20.5, 0.5), (-35.0, 20.5, 0.5), (16.0, 18.5, 3.725e-10), (18.0, 18.5, -3.725e-10), (16.0, 20.5, 3.725e-10), (18.0, 20.5, -3.725e-10), (16.0, 18.5, 0.5), (18.0, 18.5, 0.5), (16.0, 20.5, 0.5), (18.0, 20.5, 0.5), (-8.0, 1.5, 3.725e-10), (-6.0, 1.5, -3.725e-10), (-8.0, 3.5, 3.725e-10), (-6.0, 3.5, -3.725e-10), (-8.0, 1.5, 0.5), (-6.0, 1.5, 0.5), (-8.0, 3.5, 0.5), (-6.0, 3.5, 0.5), (-5.5, 1.5, 3.725e-10), (-3.5, 1.5, -3.725e-10), (-5.5, 3.5, 3.725e-10), (-3.5, 3.5, -3.725e-10), (-5.5, 1.5, 0.5), (-3.5, 1.5, 0.5), (-5.5, 3.5, 0.5), (-3.5, 3.5, 0.5), (-3.0, 1.5, 3.725e-10), (-1.0, 1.5, -3.725e-10), (-3.0, 3.5, 3.725e-10), (-1.0, 3.5, -3.725e-10), (-3.0, 1.5, 0.5), (-1.0, 1.5, 0.5), (-3.0, 3.5, 0.5), (-1.0, 3.5, 0.5), (-10.5, 1.5, 3.725e-10), (-8.5, 1.5, -3.725e-10), (-10.5, 3.5, 3.725e-10), (-8.5, 3.5, -3.725e-10), (-10.5, 1.5, 0.5), (-8.5, 1.5, 0.5), (-10.5, 3.5, 0.5), (-8.5, 3.5, 0.5), (-13.0, 1.5, 3.725e-10), (-11.0, 1.5, -3.725e-10), (-13.0, 3.5, 3.725e-10), (-11.0, 3.5, -3.725e-10), (-13.0, 1.5, 0.5), (-11.0, 1.5, 0.5), (-13.0, 3.5, 0.5), (-11.0, 3.5, 0.5), (-15.5, 1.5, 3.725e-10), (-13.5, 1.5, -3.725e-10), (-15.5, 3.5, 3.725e-10), (-13.5, 3.5, -3.725e-10), (-15.5, 1.5, 0.5), (-13.5, 1.5, 0.5), (-15.5, 3.5, 0.5), (-13.5, 3.5, 0.5), (-18.0, 1.5, 3.725e-10), (-16.0, 1.5, -3.725e-10), (-18.0, 3.5, 3.725e-10), (-16.0, 3.5, -3.725e-10), (-18.0, 1.5, 0.5), (-16.0, 1.5, 0.5), (-18.0, 3.5, 0.5), (-16.0, 3.5, 0.5), (-20.0, -1.0, 3.725e-10), (-18.0, -1.0, -3.725e-10), (-20.0, 1.0, 3.725e-10), (-18.0, 1.0, -3.725e-10), (-20.0, -1.0, 0.5), (-18.0, -1.0, 0.5), (-20.0, 1.0, 0.5), (-18.0, 1.0, 0.5)], [], [(0, 2, 3, 1), (4, 5, 7, 6), (1, 3, 7, 5), (2, 0, 4, 6), (3, 2, 6, 7), (0, 1, 5, 4), (8, 9, 11, 10), (12, 14, 15, 13), (16, 17, 19, 18), (13, 15, 19, 17), (14, 12, 16, 18), (15, 14, 18, 19), (12, 13, 17, 16), (20, 22, 23, 21), (24, 25, 27, 26), (21, 23, 27, 25), (22, 20, 24, 26), (23, 22, 26, 27), (20, 21, 25, 24), (28, 30, 31, 29), (32, 33, 35, 34), (29, 31, 35, 33), (30, 28, 32, 34), (31, 30, 34, 35), (28, 29, 33, 32), (36, 38, 39, 37), (40, 41, 43, 42), (37, 39, 43, 41), (38, 36, 40, 42), (39, 38, 42, 43), (36, 37, 41, 40), (44, 46, 47, 45), (48, 49, 51, 50), (45, 47, 51, 49), (46, 44, 48, 50), (47, 46, 50, 51), (44, 45, 49, 48), (52, 54, 55, 53), (56, 57, 59, 58), (53, 55, 59, 57), (54, 52, 56, 58), (55, 54, 58, 59), (52, 53, 57, 56), (60, 62, 63, 61), (64, 65, 67, 66), (61, 63, 67, 65), (62, 60, 64, 66), (63, 62, 66, 67), (60, 61, 65, 64), (68, 70, 71, 69), (72, 73, 75, 74), (69, 71, 75, 73), (70, 68, 72, 74), (71, 70, 74, 75), (68, 69, 73, 72), (76, 78, 79, 77), (80, 81, 83, 82), (77, 79, 83, 81), (78, 76, 80, 82), (79, 78, 82, 83), (76, 77, 81, 80), (84, 86, 87, 85), (88, 89, 91, 90), (85, 87, 91, 89), (86, 84, 88, 90), (87, 86, 90, 91), (84, 85, 89, 88), (92, 94, 95, 93), (96, 97, 99, 98), (93, 95, 99, 97), (94, 92, 96, 98), (95, 94, 98, 99), (92, 93, 97, 96), (100, 102, 103, 101), (104, 105, 107, 106), (101, 103, 107, 105), (102, 100, 104, 106), (103, 102, 106, 107), (100, 101, 105, 104), (108, 110, 111, 109), (112, 113, 115, 114), (109, 111, 115, 113), (110, 108, 112, 114), (111, 110, 114, 115), (108, 109, 113, 112), (116, 118, 119, 117), (120, 121, 123, 122), (117, 119, 123, 121), (118, 116, 120, 122), (119, 118, 122, 123), (116, 117, 121, 120), (124, 126, 127, 125), (128, 129, 131, 130), (125, 127, 131, 129), (126, 124, 128, 130), (127, 126, 130, 131), (124, 125, 129, 128), (132, 134, 135, 133), (136, 137, 139, 138), (133, 135, 139, 137), (134, 132, 136, 138), (135, 134, 138, 139), (132, 133, 137, 136), (140, 142, 143, 141), (144, 145, 147, 146), (141, 143, 147, 145), (142, 140, 144, 146), (143, 142, 146, 147), (140, 141, 145, 144), (148, 150, 151, 149), (152, 153, 155, 154), (149, 151, 155, 153), (150, 148, 152, 154), (151, 150, 154, 155), (148, 149, 153, 152), (156, 158, 159, 157), (160, 161, 163, 162), (157, 159, 163, 161), (158, 156, 160, 162), (159, 158, 162, 163), (156, 157, 161, 160), (164, 166, 167, 165), (168, 169, 171, 170), (165, 167, 171, 169), (166, 164, 168, 170), (167, 166, 170, 171), (164, 165, 169, 168), (172, 174, 175, 173), (176, 177, 179, 178), (173, 175, 179, 177), (174, 172, 176, 178), (175, 174, 178, 179), (172, 173, 177, 176), (180, 182, 183, 181), (184, 185, 187, 186), (181, 183, 187, 185), (182, 180, 184, 186), (183, 182, 186, 187), (180, 181, 185, 184)])
me_plane_077.polygons.foreach_set('material_index', [0, 0, 0, 0, 0, 0, 1, 0, 0, 0, 0, 0, 0, 0, 0, 0, 0, 0, 0, 0, 0, 0, 0, 0, 0, 0, 0, 0, 0, 0, 0, 0, 0, 0, 0, 0, 0, 0, 0, 0, 0, 0, 0, 0, 0, 0, 0, 0, 0, 0, 0, 0, 0, 0, 0, 0, 0, 0, 0, 0, 0, 0, 0, 0, 0, 0, 0, 0, 0, 0, 0, 0, 0, 0, 0, 0, 0, 0, 0, 0, 0, 0, 0, 0, 0, 0, 0, 0, 0, 0, 0, 0, 0, 0, 0, 0, 0, 0, 0, 0, 0, 0, 0, 0, 0, 0, 0, 0, 0, 0, 0, 0, 0, 0, 0, 0, 0, 0, 0, 0, 0, 0, 0, 0, 0, 0, 0, 0, 0, 0, 0, 0, 0, 0, 0, 0, 0, 0, 0])
me_plane_077.materials.append(mat_material)
me_plane_077.materials.append(mat_material_001)
me_plane_077.use_remesh_preserve_volume = False
me_plane_077.use_remesh_preserve_attributes = False
me_plane_077.use_mirror_vertex_groups = False
me_plane_077.update()
me_plane_063 = bpy.data.meshes.new('Plane.063')
me_plane_063.from_pydata([(-1.0, -1.0, 0.0), (1.0, -1.0, 0.0), (-1.0, 1.0, 0.0), (1.0, 1.0, 0.0), (-1.0, -1.0, 0.5), (1.0, -1.0, 0.5), (-1.0, 1.0, 0.5), (1.0, 1.0, 0.5)], [], [(0, 2, 3, 1), (4, 5, 7, 6), (1, 3, 7, 5), (2, 0, 4, 6), (3, 2, 6, 7), (0, 1, 5, 4)])
me_plane_063.materials.append(mat_material)
me_plane_063.use_remesh_preserve_volume = False
me_plane_063.use_remesh_preserve_attributes = False
me_plane_063.use_mirror_vertex_groups = False
me_plane_063.update()
me_plane_056 = bpy.data.meshes.new('Plane.056')
me_plane_056.from_pydata([(-1.0, -1.0, 0.0), (1.0, -1.0, 0.0), (-1.0, 1.0, 0.0), (1.0, 1.0, 0.0), (0.275, 0.3111, 0.1), (0.325, 0.3111, 0.1), (0.275, 0.4, 0.1), (0.325, 0.4, 0.1), (0.275, 0.3111, 0.2), (0.325, 0.3111, 0.2), (0.275, 0.4, 0.2), (0.325, 0.4, 0.2), (0.3375, 0.3778, 0.1), (0.3875, 0.3778, 0.1), (0.3375, 0.4667, 0.1), (0.3875, 0.4667, 0.1), (0.3375, 0.3778, 0.2), (0.3875, 0.3778, 0.2), (0.3375, 0.4667, 0.2), (0.3875, 0.4667, 0.2), (0.4, 0.3778, 0.1), (0.45, 0.3778, 0.1), (0.4, 0.4667, 0.1), (0.45, 0.4667, 0.1), (0.4, 0.3778, 0.2), (0.45, 0.3778, 0.2), (0.4, 0.4667, 0.2), (0.45, 0.4667, 0.2), (0.5875, 0.3111, 0.1), (0.6375, 0.3111, 0.1), (0.5875, 0.4, 0.1), (0.6375, 0.4, 0.1), (0.5875, 0.3111, 0.2), (0.6375, 0.3111, 0.2), (0.5875, 0.4, 0.2), (0.6375, 0.4, 0.2), (0.525, 0.3778, 0.1), (0.575, 0.3778, 0.1), (0.525, 0.4667, 0.1), (0.575, 0.4667, 0.1), (0.525, 0.3778, 0.2), (0.575, 0.3778, 0.2), (0.525, 0.4667, 0.2), (0.575, 0.4667, 0.2), (0.4625, 0.3778, 0.1), (0.5125, 0.3778, 0.1), (0.4625, 0.4667, 0.1), (0.5125, 0.4667, 0.1), (0.4625, 0.3778, 0.2), (0.5125, 0.3778, 0.2), (0.4625, 0.4667, 0.2), (0.5125, 0.4667, 0.2), (-0.5125, 0.3778, 0.1), (-0.4625, 0.3778, 0.1), (-0.5125, 0.4667, 0.1), (-0.4625, 0.4667, 0.1), (-0.5125, 0.3778, 0.2), (-0.4625, 0.3778, 0.2), (-0.5125, 0.4667, 0.2), (-0.4625, 0.4667, 0.2), (-0.45, 0.3778, 0.1), (-0.4, 0.3778, 0.1), (-0.45, 0.4667, 0.1), (-0.4, 0.4667, 0.1), (-0.45, 0.3778, 0.2), (-0.4, 0.3778, 0.2), (-0.45, 0.4667, 0.2), (-0.4, 0.4667, 0.2), (-0.3875, 0.3778, 0.1), (-0.3375, 0.3778, 0.1), (-0.3875, 0.4667, 0.1), (-0.3375, 0.4667, 0.1), (-0.3875, 0.3778, 0.2), (-0.3375, 0.3778, 0.2), (-0.3875, 0.4667, 0.2), (-0.3375, 0.4667, 0.2), (-0.325, 0.3111, 0.1), (-0.275, 0.3111, 0.1), (-0.325, 0.4, 0.1), (-0.275, 0.4, 0.1), (-0.325, 0.3111, 0.2), (-0.275, 0.3111, 0.2), (-0.325, 0.4, 0.2), (-0.275, 0.4, 0.2), (-0.575, 0.3778, 0.1), (-0.525, 0.3778, 0.1), (-0.575, 0.4667, 0.1), (-0.525, 0.4667, 0.1), (-0.575, 0.3778, 0.2), (-0.525, 0.3778, 0.2), (-0.575, 0.4667, 0.2), (-0.525, 0.4667, 0.2), (-0.6375, 0.3111, 0.1), (-0.5875, 0.3111, 0.1), (-0.6375, 0.4, 0.1), (-0.5875, 0.4, 0.1), (-0.6375, 0.3111, 0.2), (-0.5875, 0.3111, 0.2), (-0.6375, 0.4, 0.2), (-0.5875, 0.4, 0.2)], [], [(0, 1, 3, 2), (4, 6, 7, 5), (8, 9, 11, 10), (5, 7, 11, 9), (6, 4, 8, 10), (7, 6, 10, 11), (4, 5, 9, 8), (12, 14, 15, 13), (16, 17, 19, 18), (13, 15, 19, 17), (14, 12, 16, 18), (15, 14, 18, 19), (12, 13, 17, 16), (20, 22, 23, 21), (24, 25, 27, 26), (21, 23, 27, 25), (22, 20, 24, 26), (23, 22, 26, 27), (20, 21, 25, 24), (28, 30, 31, 29), (32, 33, 35, 34), (29, 31, 35, 33), (30, 28, 32, 34), (31, 30, 34, 35), (28, 29, 33, 32), (36, 38, 39, 37), (40, 41, 43, 42), (37, 39, 43, 41), (38, 36, 40, 42), (39, 38, 42, 43), (36, 37, 41, 40), (44, 46, 47, 45), (48, 49, 51, 50), (45, 47, 51, 49), (46, 44, 48, 50), (47, 46, 50, 51), (44, 45, 49, 48), (52, 54, 55, 53), (56, 57, 59, 58), (53, 55, 59, 57), (54, 52, 56, 58), (55, 54, 58, 59), (52, 53, 57, 56), (60, 62, 63, 61), (64, 65, 67, 66), (61, 63, 67, 65), (62, 60, 64, 66), (63, 62, 66, 67), (60, 61, 65, 64), (68, 70, 71, 69), (72, 73, 75, 74), (69, 71, 75, 73), (70, 68, 72, 74), (71, 70, 74, 75), (68, 69, 73, 72), (76, 78, 79, 77), (80, 81, 83, 82), (77, 79, 83, 81), (78, 76, 80, 82), (79, 78, 82, 83), (76, 77, 81, 80), (84, 86, 87, 85), (88, 89, 91, 90), (85, 87, 91, 89), (86, 84, 88, 90), (87, 86, 90, 91), (84, 85, 89, 88), (92, 94, 95, 93), (96, 97, 99, 98), (93, 95, 99, 97), (94, 92, 96, 98), (95, 94, 98, 99), (92, 93, 97, 96)])
me_plane_056.polygons.foreach_set('material_index', [0, 1, 1, 1, 1, 1, 1, 1, 1, 1, 1, 1, 1, 1, 1, 1, 1, 1, 1, 1, 1, 1, 1, 1, 1, 1, 1, 1, 1, 1, 1, 1, 1, 1, 1, 1, 1, 1, 1, 1, 1, 1, 1, 1, 1, 1, 1, 1, 1, 1, 1, 1, 1, 1, 1, 1, 1, 1, 1, 1, 1, 1, 1, 1, 1, 1, 1, 1, 1, 1, 1, 1, 1])
me_plane_056.materials.append(mat_material_001)
me_plane_056.materials.append(mat_material)
me_plane_056.use_remesh_preserve_volume = False
me_plane_056.use_remesh_preserve_attributes = False
me_plane_056.use_mirror_vertex_groups = False
me_plane_056.update()
me_plane_043 = bpy.data.meshes.new('Plane.043')
me_plane_043.from_pydata([(-1.0, -1.0, 0.0), (1.0, -1.0, 0.0), (-1.0, 1.0, 0.0), (1.0, 1.0, 0.0), (-0.025, -0.6222, 0.1), (0.025, -0.6222, 0.1), (-0.025, -0.5333, 0.1), (0.025, -0.5333, 0.1), (-0.025, -0.6222, 0.2), (0.025, -0.6222, 0.2), (-0.025, -0.5333, 0.2), (0.025, -0.5333, 0.2), (0.0375, -0.6222, 0.1), (0.0875, -0.6222, 0.1), (0.0375, -0.5333, 0.1), (0.0875, -0.5333, 0.1), (0.0375, -0.6222, 0.2), (0.0875, -0.6222, 0.2), (0.0375, -0.5333, 0.2), (0.0875, -0.5333, 0.2), (0.1, -0.6222, 0.1), (0.15, -0.6222, 0.1), (0.1, -0.5333, 0.1), (0.15, -0.5333, 0.1), (0.1, -0.6222, 0.2), (0.15, -0.6222, 0.2), (0.1, -0.5333, 0.2), (0.15, -0.5333, 0.2), (0.1625, -0.6222, 0.1), (0.2125, -0.6222, 0.1), (0.1625, -0.5333, 0.1), (0.2125, -0.5333, 0.1), (0.1625, -0.6222, 0.2), (0.2125, -0.6222, 0.2), (0.1625, -0.5333, 0.2), (0.2125, -0.5333, 0.2), (-0.0875, -0.6222, 0.1), (-0.0375, -0.6222, 0.1), (-0.0875, -0.5333, 0.1), (-0.0375, -0.5333, 0.1), (-0.0875, -0.6222, 0.2), (-0.0375, -0.6222, 0.2), (-0.0875, -0.5333, 0.2), (-0.0375, -0.5333, 0.2), (-0.15, -0.6222, 0.1), (-0.1, -0.6222, 0.1), (-0.15, -0.5333, 0.1), (-0.1, -0.5333, 0.1), (-0.15, -0.6222, 0.2), (-0.1, -0.6222, 0.2), (-0.15, -0.5333, 0.2), (-0.1, -0.5333, 0.2), (-0.2125, -0.6222, 0.1), (-0.1625, -0.6222, 0.1), (-0.2125, -0.5333, 0.1), (-0.1625, -0.5333, 0.1), (-0.2125, -0.6222, 0.2), (-0.1625, -0.6222, 0.2), (-0.2125, -0.5333, 0.2), (-0.1625, -0.5333, 0.2), (0.275, 0.2222, 0.1), (0.325, 0.2222, 0.1), (0.275, 0.3111, 0.1), (0.325, 0.3111, 0.1), (0.275, 0.2222, 0.2), (0.325, 0.2222, 0.2), (0.275, 0.3111, 0.2), (0.325, 0.3111, 0.2), (0.3375, 0.2222, 0.1), (0.3875, 0.2222, 0.1), (0.3375, 0.3111, 0.1), (0.3875, 0.3111, 0.1), (0.3375, 0.2222, 0.2), (0.3875, 0.2222, 0.2), (0.3375, 0.3111, 0.2), (0.3875, 0.3111, 0.2), (0.4, 0.2222, 0.1), (0.45, 0.2222, 0.1), (0.4, 0.3111, 0.1), (0.45, 0.3111, 0.1), (0.4, 0.2222, 0.2), (0.45, 0.2222, 0.2), (0.4, 0.3111, 0.2), (0.45, 0.3111, 0.2), (0.65, 0.2222, 0.1), (0.7, 0.2222, 0.1), (0.65, 0.3111, 0.1), (0.7, 0.3111, 0.1), (0.65, 0.2222, 0.2), (0.7, 0.2222, 0.2), (0.65, 0.3111, 0.2), (0.7, 0.3111, 0.2), (0.5875, 0.2222, 0.1), (0.6375, 0.2222, 0.1), (0.5875, 0.3111, 0.1), (0.6375, 0.3111, 0.1), (0.5875, 0.2222, 0.2), (0.6375, 0.2222, 0.2), (0.5875, 0.3111, 0.2), (0.6375, 0.3111, 0.2), (0.525, 0.2222, 0.1), (0.575, 0.2222, 0.1), (0.525, 0.3111, 0.1), (0.575, 0.3111, 0.1), (0.525, 0.2222, 0.2), (0.575, 0.2222, 0.2), (0.525, 0.3111, 0.2), (0.575, 0.3111, 0.2), (0.4625, 0.2222, 0.1), (0.5125, 0.2222, 0.1), (0.4625, 0.3111, 0.1), (0.5125, 0.3111, 0.1), (0.4625, 0.2222, 0.2), (0.5125, 0.2222, 0.2), (0.4625, 0.3111, 0.2), (0.5125, 0.3111, 0.2), (-0.5125, 0.2222, 0.1), (-0.4625, 0.2222, 0.1), (-0.5125, 0.3111, 0.1), (-0.4625, 0.3111, 0.1), (-0.5125, 0.2222, 0.2), (-0.4625, 0.2222, 0.2), (-0.5125, 0.3111, 0.2), (-0.4625, 0.3111, 0.2), (-0.45, 0.2222, 0.1), (-0.4, 0.2222, 0.1), (-0.45, 0.3111, 0.1), (-0.4, 0.3111, 0.1), (-0.45, 0.2222, 0.2), (-0.4, 0.2222, 0.2), (-0.45, 0.3111, 0.2), (-0.4, 0.3111, 0.2), (-0.3875, 0.2222, 0.1), (-0.3375, 0.2222, 0.1), (-0.3875, 0.3111, 0.1), (-0.3375, 0.3111, 0.1), (-0.3875, 0.2222, 0.2), (-0.3375, 0.2222, 0.2), (-0.3875, 0.3111, 0.2), (-0.3375, 0.3111, 0.2), (-0.325, 0.2222, 0.1), (-0.275, 0.2222, 0.1), (-0.325, 0.3111, 0.1), (-0.275, 0.3111, 0.1), (-0.325, 0.2222, 0.2), (-0.275, 0.2222, 0.2), (-0.325, 0.3111, 0.2), (-0.275, 0.3111, 0.2), (-0.575, 0.2222, 0.1), (-0.525, 0.2222, 0.1), (-0.575, 0.3111, 0.1), (-0.525, 0.3111, 0.1), (-0.575, 0.2222, 0.2), (-0.525, 0.2222, 0.2), (-0.575, 0.3111, 0.2), (-0.525, 0.3111, 0.2), (-0.6375, 0.2222, 0.1), (-0.5875, 0.2222, 0.1), (-0.6375, 0.3111, 0.1), (-0.5875, 0.3111, 0.1), (-0.6375, 0.2222, 0.2), (-0.5875, 0.2222, 0.2), (-0.6375, 0.3111, 0.2), (-0.5875, 0.3111, 0.2), (-0.7, 0.2222, 0.1), (-0.65, 0.2222, 0.1), (-0.7, 0.3111, 0.1), (-0.65, 0.3111, 0.1), (-0.7, 0.2222, 0.2), (-0.65, 0.2222, 0.2), (-0.7, 0.3111, 0.2), (-0.65, 0.3111, 0.2)], [], [(0, 1, 3, 2), (4, 6, 7, 5), (8, 9, 11, 10), (5, 7, 11, 9), (6, 4, 8, 10), (7, 6, 10, 11), (4, 5, 9, 8), (12, 14, 15, 13), (16, 17, 19, 18), (13, 15, 19, 17), (14, 12, 16, 18), (15, 14, 18, 19), (12, 13, 17, 16), (20, 22, 23, 21), (24, 25, 27, 26), (21, 23, 27, 25), (22, 20, 24, 26), (23, 22, 26, 27), (20, 21, 25, 24), (28, 30, 31, 29), (32, 33, 35, 34), (29, 31, 35, 33), (30, 28, 32, 34), (31, 30, 34, 35), (28, 29, 33, 32), (36, 38, 39, 37), (40, 41, 43, 42), (37, 39, 43, 41), (38, 36, 40, 42), (39, 38, 42, 43), (36, 37, 41, 40), (44, 46, 47, 45), (48, 49, 51, 50), (45, 47, 51, 49), (46, 44, 48, 50), (47, 46, 50, 51), (44, 45, 49, 48), (52, 54, 55, 53), (56, 57, 59, 58), (53, 55, 59, 57), (54, 52, 56, 58), (55, 54, 58, 59), (52, 53, 57, 56), (60, 62, 63, 61), (64, 65, 67, 66), (61, 63, 67, 65), (62, 60, 64, 66), (63, 62, 66, 67), (60, 61, 65, 64), (68, 70, 71, 69), (72, 73, 75, 74), (69, 71, 75, 73), (70, 68, 72, 74), (71, 70, 74, 75), (68, 69, 73, 72), (76, 78, 79, 77), (80, 81, 83, 82), (77, 79, 83, 81), (78, 76, 80, 82), (79, 78, 82, 83), (76, 77, 81, 80), (84, 86, 87, 85), (88, 89, 91, 90), (85, 87, 91, 89), (86, 84, 88, 90), (87, 86, 90, 91), (84, 85, 89, 88), (92, 94, 95, 93), (96, 97, 99, 98), (93, 95, 99, 97), (94, 92, 96, 98), (95, 94, 98, 99), (92, 93, 97, 96), (100, 102, 103, 101), (104, 105, 107, 106), (101, 103, 107, 105), (102, 100, 104, 106), (103, 102, 106, 107), (100, 101, 105, 104), (108, 110, 111, 109), (112, 113, 115, 114), (109, 111, 115, 113), (110, 108, 112, 114), (111, 110, 114, 115), (108, 109, 113, 112), (116, 118, 119, 117), (120, 121, 123, 122), (117, 119, 123, 121), (118, 116, 120, 122), (119, 118, 122, 123), (116, 117, 121, 120), (124, 126, 127, 125), (128, 129, 131, 130), (125, 127, 131, 129), (126, 124, 128, 130), (127, 126, 130, 131), (124, 125, 129, 128), (132, 134, 135, 133), (136, 137, 139, 138), (133, 135, 139, 137), (134, 132, 136, 138), (135, 134, 138, 139), (132, 133, 137, 136), (140, 142, 143, 141), (144, 145, 147, 146), (141, 143, 147, 145), (142, 140, 144, 146), (143, 142, 146, 147), (140, 141, 145, 144), (148, 150, 151, 149), (152, 153, 155, 154), (149, 151, 155, 153), (150, 148, 152, 154), (151, 150, 154, 155), (148, 149, 153, 152), (156, 158, 159, 157), (160, 161, 163, 162), (157, 159, 163, 161), (158, 156, 160, 162), (159, 158, 162, 163), (156, 157, 161, 160), (164, 166, 167, 165), (168, 169, 171, 170), (165, 167, 171, 169), (166, 164, 168, 170), (167, 166, 170, 171), (164, 165, 169, 168)])
me_plane_043.polygons.foreach_set('material_index', [0, 1, 1, 1, 1, 1, 1, 1, 1, 1, 1, 1, 1, 1, 1, 1, 1, 1, 1, 1, 1, 1, 1, 1, 1, 1, 1, 1, 1, 1, 1, 1, 1, 1, 1, 1, 1, 1, 1, 1, 1, 1, 1, 1, 1, 1, 1, 1, 1, 1, 1, 1, 1, 1, 1, 1, 1, 1, 1, 1, 1, 1, 1, 1, 1, 1, 1, 1, 1, 1, 1, 1, 1, 1, 1, 1, 1, 1, 1, 1, 1, 1, 1, 1, 1, 1, 1, 1, 1, 1, 1, 1, 1, 1, 1, 1, 1, 1, 1, 1, 1, 1, 1, 1, 1, 1, 1, 1, 1, 1, 1, 1, 1, 1, 1, 1, 1, 1, 1, 1, 1, 1, 1, 1, 1, 1, 1])
me_plane_043.materials.append(mat_material_001)
me_plane_043.materials.append(mat_material)
me_plane_043.use_remesh_preserve_volume = False
me_plane_043.use_remesh_preserve_attributes = False
me_plane_043.use_mirror_vertex_groups = False
me_plane_043.update()
me_plane_018 = bpy.data.meshes.new('Plane.018')
me_plane_018.from_pydata([(-1.0, -1.0, 0.0), (1.0, -1.0, 0.0), (-1.0, 1.0, 0.0), (1.0, 1.0, 0.0), (-1.0, -1.0, 0.5), (1.0, -1.0, 0.5), (-1.0, 1.0, 0.5), (1.0, 1.0, 0.5)], [], [(0, 2, 3, 1), (4, 5, 7, 6), (1, 3, 7, 5), (2, 0, 4, 6), (3, 2, 6, 7), (0, 1, 5, 4)])
me_plane_018.materials.append(mat_material)
me_plane_018.use_remesh_preserve_volume = False
me_plane_018.use_remesh_preserve_attributes = False
me_plane_018.use_mirror_vertex_groups = False
me_plane_018.update()
me_plane_017 = bpy.data.meshes.new('Plane.017')
me_plane_017.from_pydata([(-1.0, -1.0, 0.0), (1.0, -1.0, 0.0), (-1.0, 1.0, 0.0), (1.0, 1.0, 0.0), (-1.0, -1.0, 0.5), (1.0, -1.0, 0.5), (-1.0, 1.0, 0.5), (1.0, 1.0, 0.5)], [], [(0, 2, 3, 1), (4, 5, 7, 6), (1, 3, 7, 5), (2, 0, 4, 6), (3, 2, 6, 7), (0, 1, 5, 4)])
me_plane_017.materials.append(mat_material)
me_plane_017.use_remesh_preserve_volume = False
me_plane_017.use_remesh_preserve_attributes = False
me_plane_017.use_mirror_vertex_groups = False
me_plane_017.update()
me_plane_016 = bpy.data.meshes.new('Plane.016')
me_plane_016.from_pydata([(-1.0, -1.0, 0.0), (1.0, -1.0, 0.0), (-1.0, 1.0, 0.0), (1.0, 1.0, 0.0), (-1.0, -1.0, 0.5), (1.0, -1.0, 0.5), (-1.0, 1.0, 0.5), (1.0, 1.0, 0.5)], [], [(0, 2, 3, 1), (4, 5, 7, 6), (1, 3, 7, 5), (2, 0, 4, 6), (3, 2, 6, 7), (0, 1, 5, 4)])
me_plane_016.materials.append(mat_material)
me_plane_016.use_remesh_preserve_volume = False
me_plane_016.use_remesh_preserve_attributes = False
me_plane_016.use_mirror_vertex_groups = False
me_plane_016.update()
me_plane_015 = bpy.data.meshes.new('Plane.015')
me_plane_015.from_pydata([(-1.0, -1.0, 0.0), (1.0, -1.0, 0.0), (-1.0, 1.0, 0.0), (1.0, 1.0, 0.0), (-1.0, -1.0, 0.5), (1.0, -1.0, 0.5), (-1.0, 1.0, 0.5), (1.0, 1.0, 0.5)], [], [(0, 2, 3, 1), (4, 5, 7, 6), (1, 3, 7, 5), (2, 0, 4, 6), (3, 2, 6, 7), (0, 1, 5, 4)])
me_plane_015.materials.append(mat_material)
me_plane_015.use_remesh_preserve_volume = False
me_plane_015.use_remesh_preserve_attributes = False
me_plane_015.use_mirror_vertex_groups = False
me_plane_015.update()
me_plane = bpy.data.meshes.new('Plane')
me_plane.from_pydata([(-1.0, -1.0, 0.0), (1.0, -1.0, 0.0), (-1.0, 1.0, 0.0), (1.0, 1.0, 0.0)], [], [(0, 1, 3, 2)])
me_plane.materials.append(mat_material_001)
me_plane.use_remesh_preserve_volume = False
me_plane.use_remesh_preserve_attributes = False
me_plane.use_mirror_vertex_groups = False
me_plane.update()

# ---- objects
ob_plane_042 = bpy.data.objects.new('Plane.042', me_plane_169)
ob_plane_041 = bpy.data.objects.new('Plane.041', me_plane_168)
ob_plane_040 = bpy.data.objects.new('Plane.040', me_plane_167)
ob_plane_039 = bpy.data.objects.new('Plane.039', me_plane_166)
ob_plane_038 = bpy.data.objects.new('Plane.038', me_plane_165)
ob_plane_037 = bpy.data.objects.new('Plane.037', me_plane_164)
ob_plane_036 = bpy.data.objects.new('Plane.036', me_plane_163)
ob_plane_035 = bpy.data.objects.new('Plane.035', me_plane_162)
ob_plane_034 = bpy.data.objects.new('Plane.034', me_plane_161)
ob_plane_033 = bpy.data.objects.new('Plane.033', me_plane_160)
ob_plane_031 = bpy.data.objects.new('Plane.031', me_plane_159)
ob_plane_030 = bpy.data.objects.new('Plane.030', me_plane_158)
ob_plane_029 = bpy.data.objects.new('Plane.029', me_plane_157)
ob_plane_028 = bpy.data.objects.new('Plane.028', me_plane_156)
ob_plane_027 = bpy.data.objects.new('Plane.027', me_plane_155)
ob_plane_026 = bpy.data.objects.new('Plane.026', me_plane_154)
ob_plane_025 = bpy.data.objects.new('Plane.025', me_plane_153)
ob_plane_024 = bpy.data.objects.new('Plane.024', me_plane_152)
ob_plane_023 = bpy.data.objects.new('Plane.023', me_plane_151)
ob_plane_022 = bpy.data.objects.new('Plane.022', me_plane_150)
ob_plane_021 = bpy.data.objects.new('Plane.021', me_plane_149)
ob_plane_020 = bpy.data.objects.new('Plane.020', me_plane_148)
ob_plane_019 = bpy.data.objects.new('Plane.019', me_plane_147)
ob_plane_014 = bpy.data.objects.new('Plane.014', me_plane_146)
ob_plane_013 = bpy.data.objects.new('Plane.013', me_plane_145)
ob_plane_012 = bpy.data.objects.new('Plane.012', me_plane_144)
ob_plane_010 = bpy.data.objects.new('Plane.010', me_plane_143)
ob_plane_009 = bpy.data.objects.new('Plane.009', me_plane_142)
ob_plane_008 = bpy.data.objects.new('Plane.008', me_plane_141)
ob_plane_011 = bpy.data.objects.new('Plane.011', me_plane_140)
ob_plane_007 = bpy.data.objects.new('Plane.007', me_plane_139)
ob_plane_006 = bpy.data.objects.new('Plane.006', me_plane_138)
ob_plane_005 = bpy.data.objects.new('Plane.005', me_plane_137)
ob_plane_004 = bpy.data.objects.new('Plane.004', me_plane_136)
ob_plane_003 = bpy.data.objects.new('Plane.003', me_plane_135)
ob_plane_002 = bpy.data.objects.new('Plane.002', me_plane_134)
ob_plane_001 = bpy.data.objects.new('Plane.001', me_plane_133)
ob_tete_dort = bpy.data.objects.new('tete dort', me_plane_132)
ob_tete_contente = bpy.data.objects.new('Tete contente', me_plane_115)
ob_tete_triste = bpy.data.objects.new('Tete triste', me_plane_077)
ob_plane_032 = bpy.data.objects.new('Plane.032', me_plane_063)
ob_tete_normale = bpy.data.objects.new('Tete normale', me_plane_056)
ob_tete_blaz_e = bpy.data.objects.new('tete Blazée', me_plane_043)
ob_plane_018 = bpy.data.objects.new('Plane.018', me_plane_018)
ob_plane_017 = bpy.data.objects.new('Plane.017', me_plane_017)
ob_plane_016 = bpy.data.objects.new('Plane.016', me_plane_016)
ob_plane_015 = bpy.data.objects.new('Plane.015', me_plane_015)
ob_plane = bpy.data.objects.new('Plane', me_plane)
ob_camera = bpy.data.objects.new('Camera', cam_camera)

# ---- transforms, parenting, visibility, modifiers, constraints
ob_plane_042.location = (3.1, 0.2, 0.1)
ob_plane_042.scale = (0.2, 0.2, 0.2)
ob_plane_042.lineart.crease_threshold = 0.0
_m = ob_plane_042.modifiers.new('Bevel', 'BEVEL')
_m.width = 0.25
_m.width_pct = 0.25
_m.segments = 6
_m.limit_method = 'NONE'
_m.spread = 0.0
ob_plane_041.location = (3.6, 0.2, 0.1)
ob_plane_041.scale = (0.2, 0.2, 0.2)
ob_plane_041.lineart.crease_threshold = 0.0
_m = ob_plane_041.modifiers.new('Bevel', 'BEVEL')
_m.width = 0.25
_m.width_pct = 0.25
_m.segments = 6
_m.limit_method = 'NONE'
_m.spread = 0.0
ob_plane_040.location = (4.1, 0.2, 0.1)
ob_plane_040.scale = (0.2, 0.2, 0.2)
ob_plane_040.lineart.crease_threshold = 0.0
_m = ob_plane_040.modifiers.new('Bevel', 'BEVEL')
_m.width = 0.25
_m.width_pct = 0.25
_m.segments = 6
_m.limit_method = 'NONE'
_m.spread = 0.0
ob_plane_039.location = (4.6, 1.2, 0.1)
ob_plane_039.scale = (0.2, 0.2, 0.2)
ob_plane_039.lineart.crease_threshold = 0.0
_m = ob_plane_039.modifiers.new('Bevel', 'BEVEL')
_m.width = 0.25
_m.width_pct = 0.25
_m.segments = 6
_m.limit_method = 'NONE'
_m.spread = 0.0
ob_plane_038.location = (4.6, 0.7, 0.1)
ob_plane_038.scale = (0.2, 0.2, 0.2)
ob_plane_038.lineart.crease_threshold = 0.0
_m = ob_plane_038.modifiers.new('Bevel', 'BEVEL')
_m.width = 0.25
_m.width_pct = 0.25
_m.segments = 6
_m.limit_method = 'NONE'
_m.spread = 0.0
ob_plane_037.location = (4.6, 1.7, 0.1)
ob_plane_037.scale = (0.2, 0.2, 0.2)
ob_plane_037.lineart.crease_threshold = 0.0
_m = ob_plane_037.modifiers.new('Bevel', 'BEVEL')
_m.width = 0.25
_m.width_pct = 0.25
_m.segments = 6
_m.limit_method = 'NONE'
_m.spread = 0.0
ob_plane_036.location = (4.1, 2.2, 0.1)
ob_plane_036.scale = (0.2, 0.2, 0.2)
ob_plane_036.lineart.crease_threshold = 0.0
_m = ob_plane_036.modifiers.new('Bevel', 'BEVEL')
_m.width = 0.25
_m.width_pct = 0.25
_m.segments = 6
_m.limit_method = 'NONE'
_m.spread = 0.0
ob_plane_035.location = (3.6, 2.2, 0.1)
ob_plane_035.scale = (0.2, 0.2, 0.2)
ob_plane_035.lineart.crease_threshold = 0.0
_m = ob_plane_035.modifiers.new('Bevel', 'BEVEL')
_m.width = 0.25
_m.width_pct = 0.25
_m.segments = 6
_m.limit_method = 'NONE'
_m.spread = 0.0
ob_plane_034.location = (3.1, 2.2, 0.1)
ob_plane_034.scale = (0.2, 0.2, 0.2)
ob_plane_034.lineart.crease_threshold = 0.0
_m = ob_plane_034.modifiers.new('Bevel', 'BEVEL')
_m.width = 0.25
_m.width_pct = 0.25
_m.segments = 6
_m.limit_method = 'NONE'
_m.spread = 0.0
ob_plane_033.location = (2.6, 1.7, 0.1)
ob_plane_033.scale = (0.2, 0.2, 0.2)
ob_plane_033.lineart.crease_threshold = 0.0
_m = ob_plane_033.modifiers.new('Bevel', 'BEVEL')
_m.width = 0.25
_m.width_pct = 0.25
_m.segments = 6
_m.limit_method = 'NONE'
_m.spread = 0.0
ob_plane_031.location = (2.6, 0.7, 0.1)
ob_plane_031.scale = (0.2, 0.2, 0.2)
ob_plane_031.lineart.crease_threshold = 0.0
_m = ob_plane_031.modifiers.new('Bevel', 'BEVEL')
_m.width = 0.25
_m.width_pct = 0.25
_m.segments = 6
_m.limit_method = 'NONE'
_m.spread = 0.0
ob_plane_030.location = (2.6, 1.2, 0.1)
ob_plane_030.scale = (0.2, 0.2, 0.2)
ob_plane_030.lineart.crease_threshold = 0.0
_m = ob_plane_030.modifiers.new('Bevel', 'BEVEL')
_m.width = 0.25
_m.width_pct = 0.25
_m.segments = 6
_m.limit_method = 'NONE'
_m.spread = 0.0
ob_plane_029.location = (-2.0, -2.6, 0.1)
ob_plane_029.scale = (0.2, 0.2, 0.2)
ob_plane_029.lineart.crease_threshold = 0.0
_m = ob_plane_029.modifiers.new('Bevel', 'BEVEL')
_m.width = 0.25
_m.width_pct = 0.25
_m.segments = 6
_m.limit_method = 'NONE'
_m.spread = 0.0
ob_plane_028.location = (-2.0, -3.1, 0.1)
ob_plane_028.scale = (0.2, 0.2, 0.2)
ob_plane_028.lineart.crease_threshold = 0.0
_m = ob_plane_028.modifiers.new('Bevel', 'BEVEL')
_m.width = 0.25
_m.width_pct = 0.25
_m.segments = 6
_m.limit_method = 'NONE'
_m.spread = 0.0
ob_plane_027.location = (-1.5, -3.6, 0.1)
ob_plane_027.scale = (0.2, 0.2, 0.2)
ob_plane_027.lineart.crease_threshold = 0.0
_m = ob_plane_027.modifiers.new('Bevel', 'BEVEL')
_m.width = 0.25
_m.width_pct = 0.25
_m.segments = 6
_m.limit_method = 'NONE'
_m.spread = 0.0
ob_plane_026.location = (-1.0, -3.6, 0.1)
ob_plane_026.scale = (0.2, 0.2, 0.2)
ob_plane_026.lineart.crease_threshold = 0.0
_m = ob_plane_026.modifiers.new('Bevel', 'BEVEL')
_m.width = 0.25
_m.width_pct = 0.25
_m.segments = 6
_m.limit_method = 'NONE'
_m.spread = 0.0
ob_plane_025.location = (-0.5, -3.6, 0.1)
ob_plane_025.scale = (0.2, 0.2, 0.2)
ob_plane_025.lineart.crease_threshold = 0.0
_m = ob_plane_025.modifiers.new('Bevel', 'BEVEL')
_m.width = 0.25
_m.width_pct = 0.25
_m.segments = 6
_m.limit_method = 'NONE'
_m.spread = 0.0
ob_plane_024.location = (1.5, -3.6, 0.1)
ob_plane_024.scale = (0.2, 0.2, 0.2)
ob_plane_024.lineart.crease_threshold = 0.0
_m = ob_plane_024.modifiers.new('Bevel', 'BEVEL')
_m.width = 0.25
_m.width_pct = 0.25
_m.segments = 6
_m.limit_method = 'NONE'
_m.spread = 0.0
ob_plane_023.location = (-1.5, -2.2, 0.1)
ob_plane_023.scale = (0.2, 0.2, 0.2)
ob_plane_023.lineart.crease_threshold = 0.0
_m = ob_plane_023.modifiers.new('Bevel', 'BEVEL')
_m.width = 0.25
_m.width_pct = 0.25
_m.segments = 6
_m.limit_method = 'NONE'
_m.spread = 0.0
ob_plane_022.location = (-1.0, -1.7, 0.1)
ob_plane_022.scale = (0.2, 0.2, 0.2)
ob_plane_022.lineart.crease_threshold = 0.0
_m = ob_plane_022.modifiers.new('Bevel', 'BEVEL')
_m.width = 0.25
_m.width_pct = 0.25
_m.segments = 6
_m.limit_method = 'NONE'
_m.spread = 0.0
ob_plane_021.location = (-0.5, -1.7, 0.1)
ob_plane_021.scale = (0.2, 0.2, 0.2)
ob_plane_021.lineart.crease_threshold = 0.0
_m = ob_plane_021.modifiers.new('Bevel', 'BEVEL')
_m.width = 0.25
_m.width_pct = 0.25
_m.segments = 6
_m.limit_method = 'NONE'
_m.spread = 0.0
ob_plane_020.location = (0.0, -3.6, 0.1)
ob_plane_020.scale = (0.2, 0.2, 0.2)
ob_plane_020.lineart.crease_threshold = 0.0
_m = ob_plane_020.modifiers.new('Bevel', 'BEVEL')
_m.width = 0.25
_m.width_pct = 0.25
_m.segments = 6
_m.limit_method = 'NONE'
_m.spread = 0.0
ob_plane_019.location = (0.5, -3.6, 0.1)
ob_plane_019.scale = (0.2, 0.2, 0.2)
ob_plane_019.lineart.crease_threshold = 0.0
_m = ob_plane_019.modifiers.new('Bevel', 'BEVEL')
_m.width = 0.25
_m.width_pct = 0.25
_m.segments = 6
_m.limit_method = 'NONE'
_m.spread = 0.0
ob_plane_014.location = (1.0, -3.6, 0.1)
ob_plane_014.scale = (0.2, 0.2, 0.2)
ob_plane_014.lineart.crease_threshold = 0.0
_m = ob_plane_014.modifiers.new('Bevel', 'BEVEL')
_m.width = 0.25
_m.width_pct = 0.25
_m.segments = 6
_m.limit_method = 'NONE'
_m.spread = 0.0
ob_plane_013.location = (2.0, -3.2, 0.1)
ob_plane_013.scale = (0.2, 0.2, 0.2)
ob_plane_013.lineart.crease_threshold = 0.0
_m = ob_plane_013.modifiers.new('Bevel', 'BEVEL')
_m.width = 0.25
_m.width_pct = 0.25
_m.segments = 6
_m.limit_method = 'NONE'
_m.spread = 0.0
ob_plane_012.location = (2.0, -2.7, 0.1)
ob_plane_012.scale = (0.2, 0.2, 0.2)
ob_plane_012.lineart.crease_threshold = 0.0
_m = ob_plane_012.modifiers.new('Bevel', 'BEVEL')
_m.width = 0.25
_m.width_pct = 0.25
_m.segments = 6
_m.limit_method = 'NONE'
_m.spread = 0.0
ob_plane_010.location = (1.5, -2.2, 0.1)
ob_plane_010.scale = (0.2, 0.2, 0.2)
ob_plane_010.lineart.crease_threshold = 0.0
_m = ob_plane_010.modifiers.new('Bevel', 'BEVEL')
_m.width = 0.25
_m.width_pct = 0.25
_m.segments = 6
_m.limit_method = 'NONE'
_m.spread = 0.0
ob_plane_009.location = (1.0, -1.7, 0.1)
ob_plane_009.scale = (0.2, 0.2, 0.2)
ob_plane_009.lineart.crease_threshold = 0.0
_m = ob_plane_009.modifiers.new('Bevel', 'BEVEL')
_m.width = 0.25
_m.width_pct = 0.25
_m.segments = 6
_m.limit_method = 'NONE'
_m.spread = 0.0
ob_plane_008.location = (0.5, -1.7, 0.1)
ob_plane_008.scale = (0.2, 0.2, 0.2)
ob_plane_008.lineart.crease_threshold = 0.0
_m = ob_plane_008.modifiers.new('Bevel', 'BEVEL')
_m.width = 0.25
_m.width_pct = 0.25
_m.segments = 6
_m.limit_method = 'NONE'
_m.spread = 0.0
ob_plane_011.location = (-4.4, 1.2, 0.1)
ob_plane_011.scale = (0.2, 0.2, 0.2)
ob_plane_011.lineart.crease_threshold = 0.0
_m = ob_plane_011.modifiers.new('Bevel', 'BEVEL')
_m.width = 0.25
_m.width_pct = 0.25
_m.segments = 6
_m.limit_method = 'NONE'
_m.spread = 0.0
ob_plane_007.location = (-4.4, 0.7, 0.1)
ob_plane_007.scale = (0.2, 0.2, 0.2)
ob_plane_007.lineart.crease_threshold = 0.0
_m = ob_plane_007.modifiers.new('Bevel', 'BEVEL')
_m.width = 0.25
_m.width_pct = 0.25
_m.segments = 6
_m.limit_method = 'NONE'
_m.spread = 0.0
ob_plane_006.location = (-4.4, 1.7, 0.1)
ob_plane_006.scale = (0.2, 0.2, 0.2)
ob_plane_006.lineart.crease_threshold = 0.0
_m = ob_plane_006.modifiers.new('Bevel', 'BEVEL')
_m.width = 0.25
_m.width_pct = 0.25
_m.segments = 6
_m.limit_method = 'NONE'
_m.spread = 0.0
ob_plane_005.location = (-3.9, 2.2, 0.1)
ob_plane_005.scale = (0.2, 0.2, 0.2)
ob_plane_005.lineart.crease_threshold = 0.0
_m = ob_plane_005.modifiers.new('Bevel', 'BEVEL')
_m.width = 0.25
_m.width_pct = 0.25
_m.segments = 6
_m.limit_method = 'NONE'
_m.spread = 0.0
ob_plane_004.location = (-3.4, 2.2, 0.1)
ob_plane_004.scale = (0.2, 0.2, 0.2)
ob_plane_004.lineart.crease_threshold = 0.0
_m = ob_plane_004.modifiers.new('Bevel', 'BEVEL')
_m.width = 0.25
_m.width_pct = 0.25
_m.segments = 6
_m.limit_method = 'NONE'
_m.spread = 0.0
ob_plane_003.location = (-2.9, 2.2, 0.1)
ob_plane_003.scale = (0.2, 0.2, 0.2)
ob_plane_003.lineart.crease_threshold = 0.0
_m = ob_plane_003.modifiers.new('Bevel', 'BEVEL')
_m.width = 0.25
_m.width_pct = 0.25
_m.segments = 6
_m.limit_method = 'NONE'
_m.spread = 0.0
ob_plane_002.location = (-2.4, 1.7, 0.1)
ob_plane_002.scale = (0.2, 0.2, 0.2)
ob_plane_002.lineart.crease_threshold = 0.0
_m = ob_plane_002.modifiers.new('Bevel', 'BEVEL')
_m.width = 0.25
_m.width_pct = 0.25
_m.segments = 6
_m.limit_method = 'NONE'
_m.spread = 0.0
ob_plane_001.location = (-2.4, 0.7, 0.1)
ob_plane_001.scale = (0.2, 0.2, 0.2)
ob_plane_001.lineart.crease_threshold = 0.0
_m = ob_plane_001.modifiers.new('Bevel', 'BEVEL')
_m.width = 0.25
_m.width_pct = 0.25
_m.segments = 6
_m.limit_method = 'NONE'
_m.spread = 0.0
ob_tete_dort.location = (0.0, 10.0, 0.0)
ob_tete_dort.scale = (8.0, 4.5, 1.0)
ob_tete_dort.lineart.crease_threshold = 0.0
ob_tete_contente.location = (2.5, -9.3, 0.1)
ob_tete_contente.scale = (0.2, 0.2, 0.2)
ob_tete_contente.lineart.crease_threshold = 0.0
_m = ob_tete_contente.modifiers.new('Bevel', 'BEVEL')
_m.width = 0.25
_m.width_pct = 0.25
_m.segments = 6
_m.limit_method = 'NONE'
_m.spread = 0.0
ob_tete_triste.location = (19.9, -13.2, 0.1)
ob_tete_triste.scale = (0.2, 0.2, 0.2)
ob_tete_triste.lineart.crease_threshold = 0.0
_m = ob_tete_triste.modifiers.new('Bevel', 'BEVEL')
_m.width = 0.25
_m.width_pct = 0.25
_m.segments = 6
_m.limit_method = 'NONE'
_m.spread = 0.0
ob_plane_032.location = (0.0, -1.7, 0.1)
ob_plane_032.scale = (0.2, 0.2, 0.2)
ob_plane_032.lineart.crease_threshold = 0.0
_m = ob_plane_032.modifiers.new('Bevel', 'BEVEL')
_m.width = 0.25
_m.width_pct = 0.25
_m.segments = 6
_m.limit_method = 'NONE'
_m.spread = 0.0
ob_tete_normale.location = (18.0, 10.0, 0.0)
ob_tete_normale.scale = (8.0, 4.5, 1.0)
ob_tete_normale.lineart.crease_threshold = 0.0
ob_tete_blaz_e.location = (18.0, 0.0, 0.0)
ob_tete_blaz_e.scale = (8.0, 4.5, 1.0)
ob_tete_blaz_e.lineart.crease_threshold = 0.0
ob_plane_018.location = (-2.4, 1.2, 0.1)
ob_plane_018.scale = (0.2, 0.2, 0.2)
ob_plane_018.lineart.crease_threshold = 0.0
_m = ob_plane_018.modifiers.new('Bevel', 'BEVEL')
_m.width = 0.25
_m.width_pct = 0.25
_m.segments = 6
_m.limit_method = 'NONE'
_m.spread = 0.0
ob_plane_017.location = (-2.9, 0.2, 0.1)
ob_plane_017.scale = (0.2, 0.2, 0.2)
ob_plane_017.lineart.crease_threshold = 0.0
_m = ob_plane_017.modifiers.new('Bevel', 'BEVEL')
_m.width = 0.25
_m.width_pct = 0.25
_m.segments = 6
_m.limit_method = 'NONE'
_m.spread = 0.0
ob_plane_016.location = (-3.4, 0.2, 0.1)
ob_plane_016.scale = (0.2, 0.2, 0.2)
ob_plane_016.lineart.crease_threshold = 0.0
_m = ob_plane_016.modifiers.new('Bevel', 'BEVEL')
_m.width = 0.25
_m.width_pct = 0.25
_m.segments = 6
_m.limit_method = 'NONE'
_m.spread = 0.0
ob_plane_015.location = (-3.9, 0.2, 0.1)
ob_plane_015.scale = (0.2, 0.2, 0.2)
ob_plane_015.lineart.crease_threshold = 0.0
_m = ob_plane_015.modifiers.new('Bevel', 'BEVEL')
_m.width = 0.25
_m.width_pct = 0.25
_m.segments = 6
_m.limit_method = 'NONE'
_m.spread = 0.0
ob_plane.location = (0.0, 0.0, 0.0)
ob_plane.scale = (8.0, 4.5, 1.0)
ob_plane.lineart.crease_threshold = 0.0
ob_camera.location = (18.0, 10.0, 16.0)
ob_camera.lineart.crease_threshold = 0.0

# ---- collection membership
col_collection_1.objects.link(ob_plane_042)
col_collection_1.objects.link(ob_plane_041)
col_collection_1.objects.link(ob_plane_040)
col_collection_1.objects.link(ob_plane_039)
col_collection_1.objects.link(ob_plane_038)
col_collection_1.objects.link(ob_plane_037)
col_collection_1.objects.link(ob_plane_036)
col_collection_1.objects.link(ob_plane_035)
col_collection_1.objects.link(ob_plane_034)
col_collection_1.objects.link(ob_plane_033)
col_collection_1.objects.link(ob_plane_031)
col_collection_1.objects.link(ob_plane_030)
col_collection_1.objects.link(ob_plane_029)
col_collection_1.objects.link(ob_plane_028)
col_collection_1.objects.link(ob_plane_027)
col_collection_1.objects.link(ob_plane_026)
col_collection_1.objects.link(ob_plane_025)
col_collection_1.objects.link(ob_plane_024)
col_collection_1.objects.link(ob_plane_023)
col_collection_1.objects.link(ob_plane_022)
col_collection_1.objects.link(ob_plane_021)
col_collection_1.objects.link(ob_plane_020)
col_collection_1.objects.link(ob_plane_019)
col_collection_1.objects.link(ob_plane_014)
col_collection_1.objects.link(ob_plane_013)
col_collection_1.objects.link(ob_plane_012)
col_collection_1.objects.link(ob_plane_010)
col_collection_1.objects.link(ob_plane_009)
col_collection_1.objects.link(ob_plane_008)
col_collection_1.objects.link(ob_plane_011)
col_collection_1.objects.link(ob_plane_007)
col_collection_1.objects.link(ob_plane_006)
col_collection_1.objects.link(ob_plane_005)
col_collection_1.objects.link(ob_plane_004)
col_collection_1.objects.link(ob_plane_003)
col_collection_1.objects.link(ob_plane_002)
col_collection_1.objects.link(ob_plane_001)
col_collection_1.objects.link(ob_tete_dort)
col_collection_1.objects.link(ob_tete_contente)
col_collection_1.objects.link(ob_tete_triste)
col_collection_1.objects.link(ob_plane_032)
col_collection_1.objects.link(ob_tete_normale)
col_collection_1.objects.link(ob_tete_blaz_e)
col_collection_1.objects.link(ob_plane_018)
col_collection_1.objects.link(ob_plane_017)
col_collection_1.objects.link(ob_plane_016)
col_collection_1.objects.link(ob_plane_015)
col_collection_1.objects.link(ob_plane)
col_collection_1.objects.link(ob_camera)

# ---- scene / render settings (as saved in the file)
scene.camera = ob_camera
scene.frame_start = 1; scene.frame_end = 250; scene.frame_set(1)
scene.render.engine = 'CYCLES'
scene.render.dither_intensity = 0.0
scene.render.use_motion_blur = True
scene.render.use_border = True
scene.cycles.use_denoising = False
scene.cycles.samples = 128
scene.cycles.sampling_pattern = 'TABULATED_SOBOL'
scene.cycles.use_adaptive_sampling = False
scene.cycles.use_light_tree = False
scene.cycles.blur_glossy = 0.0
scene.cycles.sample_clamp_indirect = 0.0
scene.view_settings.view_transform = 'Standard'
bpy.context.view_layer.update()
